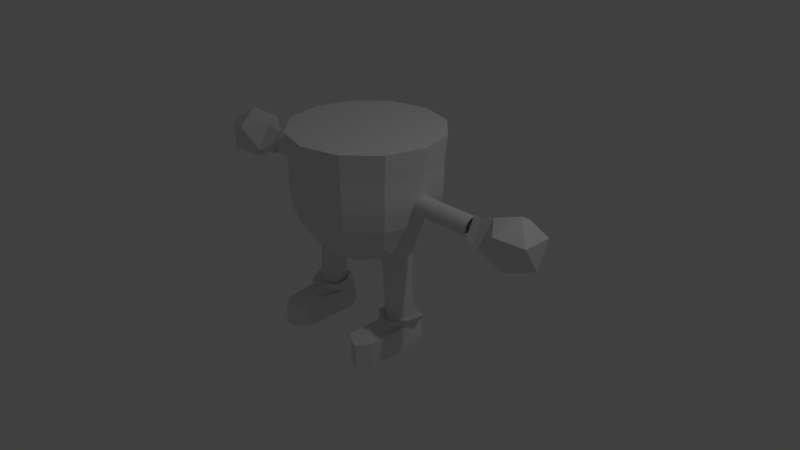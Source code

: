 # Source: Player_6.blend  (saved by Blender 2.79.0; exported with 4.5.12 LTS)
import bpy
from mathutils import Matrix  # noqa: F401  (used for matrix-valued properties, if any)

bpy.ops.wm.read_factory_settings(use_empty=True)
scene = bpy.context.scene
scene.name = 'Scene'

# ---- collections
col_collection_1 = bpy.data.collections.new('Collection 1'); scene.collection.children.link(col_collection_1)

# ---- materials (node trees are filled in below, after node groups)
mat_material_001 = bpy.data.materials.new('Material.001')
mat_material_001.alpha_threshold = 0.0
mat_material_001.use_transparent_shadow = False
mat_material_001.roughness = 0.5

# ---- material node trees

# ---- world
world_world = bpy.data.worlds.new('World'); scene.world = world_world
world_world.color = (0.05088, 0.05088, 0.05088)
world_world.use_sun_shadow = False
world_world.sun_shadow_jitter_overblur = 0.0
world_world.cycles.sampling_method = 'MANUAL'

# ---- cameras
cam_camera = bpy.data.cameras.new('Camera')
cam_camera.clip_end = 100.0
cam_camera.lens = 35.0
cam_camera.sensor_width = 32.0
cam_camera.sensor_height = 18.0
cam_camera.ortho_scale = 7.314
cam_camera.dof.focus_distance = 0.0
cam_camera.dof.aperture_fstop = 128.0

# ---- lights
light_lamp = bpy.data.lights.new('Lamp', 'POINT')
light_lamp.transmission_factor = 0.0
light_lamp.cutoff_distance = 30.0
light_lamp.energy = 100.0
light_lamp.shadow_buffer_clip_start = 1.001
light_lamp.shadow_soft_size = 0.1
light_lamp.shadow_maximum_resolution = 0.006
light_lamp.use_absolute_resolution = True

# ---- meshes
me_icosphere = bpy.data.meshes.new('Icosphere')
me_icosphere.from_pydata([(-2.312, 0.003611, 0.6672), (-2.056, -0.1921, 0.8967), (-2.438, -0.3042, 0.8517), (-2.66, 0.003611, 0.8211), (-2.438, 0.3114, 0.8517), (-2.056, 0.1993, 0.8967), (-2.285, -0.3042, 1.2), (-2.643, -0.1866, 1.15), (-2.643, 0.1938, 1.15), (-2.285, 0.3114, 1.2), (-2.038, 0.003611, 1.235), (-2.411, 0.003611, 1.384), (-1.885, 0.152, 0.9153), (-1.885, -0.1448, 0.9153), (-1.871, 0.003611, 1.172), (-1.776, 0.1586, 0.9059), (-1.776, -0.1514, 0.9059), (-1.762, 0.003611, 1.174), (-1.743, 0.1322, 1.01), (-0.9, 0.1268, 1.007), (-1.743, 0.1296, 0.9858), (-0.9001, 0.1243, 0.9833), (-1.743, 0.1224, 0.9625), (-0.9002, 0.1171, 0.96), (-1.743, 0.1109, 0.9411), (-0.9003, 0.1055, 0.9386), (-1.743, 0.0953, 0.9223), (-0.9005, 0.08999, 0.9199), (-1.743, 0.0764, 0.907), (-0.9006, 0.07108, 0.9045), (-1.744, 0.05487, 0.8956), (-0.9008, 0.04955, 0.8932), (-1.744, 0.03153, 0.8887), (-0.901, 0.02621, 0.8862), (-1.744, 0.007286, 0.8865), (-0.9011, 0.00197, 0.884), (-1.744, -0.01693, 0.889), (-0.9013, -0.02225, 0.8865), (-1.744, -0.04019, 0.8962), (-0.9014, -0.04551, 0.8937), (-1.744, -0.0616, 0.9078), (-0.9015, -0.06691, 0.9053), (-1.744, -0.08033, 0.9233), (-0.9016, -0.08565, 0.9208), (-1.744, -0.09568, 0.9422), (-0.9016, -0.101, 0.9397), (-1.744, -0.107, 0.9638), (-0.9016, -0.1124, 0.9613), (-1.744, -0.114, 0.9871), (-0.9016, -0.1193, 0.9846), (-1.744, -0.1162, 1.011), (-0.9015, -0.1215, 1.009), (-1.744, -0.1137, 1.036), (-0.9015, -0.119, 1.033), (-1.744, -0.1065, 1.059), (-0.9013, -0.1118, 1.056), (-1.744, -0.09492, 1.08), (-0.9012, -0.1002, 1.078), (-1.744, -0.07937, 1.099), (-0.9011, -0.08469, 1.096), (-1.744, -0.06047, 1.114), (-0.9009, -0.06579, 1.112), (-1.743, -0.03894, 1.126), (-0.9007, -0.04425, 1.123), (-1.743, -0.0156, 1.133), (-0.9006, -0.02091, 1.13), (-1.743, 0.008644, 1.135), (-0.9004, 0.003328, 1.132), (-1.743, 0.03286, 1.132), (-0.9002, 0.02754, 1.13), (-1.743, 0.05612, 1.125), (-0.9001, 0.0508, 1.123), (-1.743, 0.07753, 1.114), (-0.9, 0.07221, 1.111), (-1.743, 0.09626, 1.098), (-0.8999, 0.09095, 1.096), (-1.743, 0.1116, 1.079), (-0.8999, 0.1063, 1.077), (-1.743, 0.123, 1.058), (-0.8999, 0.1177, 1.055), (-1.743, 0.1299, 1.034), (-0.8999, 0.1246, 1.032), (-1.402, 0.1302, 1.009), (-1.402, 0.1277, 0.9847), (-1.402, 0.1205, 0.9614), (-1.403, 0.1089, 0.94), (-1.403, 0.0933, 0.9212), (-1.403, 0.07436, 0.9058), (-1.403, 0.05279, 0.8945), (-1.403, 0.02942, 0.8875), (-1.403, 0.005137, 0.8852), (-1.403, -0.01912, 0.8878), (-1.404, -0.04242, 0.895), (-1.404, -0.06386, 0.9066), (-1.404, -0.08262, 0.9222), (-1.404, -0.09799, 0.9411), (-1.404, -0.1094, 0.9627), (-1.404, -0.1163, 0.986), (-1.404, -0.1186, 1.01), (-1.404, -0.1161, 1.035), (-1.404, -0.1088, 1.058), (-1.403, -0.09724, 1.079), (-1.403, -0.08166, 1.098), (-1.403, -0.06273, 1.113), (-1.403, -0.04116, 1.125), (-1.403, -0.01778, 1.132), (-1.403, 0.006497, 1.134), (-1.402, 0.03075, 1.132), (-1.402, 0.05405, 1.124), (-1.402, 0.07549, 1.113), (-1.402, 0.09426, 1.097), (-1.402, 0.1096, 1.078), (-1.402, 0.121, 1.057), (-1.402, 0.128, 1.033), (-1.562, 0.1287, 0.9852), (-1.563, 0.1215, 0.9619), (-1.563, 0.1099, 0.9404), (-1.563, 0.09431, 0.9217), (-1.563, 0.07537, 0.9063), (-1.563, 0.0538, 0.8949), (-1.563, 0.03043, 0.888), (-1.564, 0.006148, 0.8857), (-1.564, -0.01811, 0.8882), (-1.564, -0.0414, 0.8955), (-1.564, -0.06285, 0.9071), (-1.564, -0.08161, 0.9226), (-1.564, -0.09698, 0.9416), (-1.564, -0.1084, 0.9631), (-1.564, -0.1153, 0.9865), (-1.564, -0.1176, 1.011), (-1.564, -0.115, 1.035), (-1.564, -0.1078, 1.058), (-1.564, -0.09623, 1.08), (-1.563, -0.08065, 1.099), (-1.563, -0.06172, 1.114), (-1.563, -0.04015, 1.125), (-1.563, -0.01677, 1.132), (-1.563, 0.007508, 1.135), (-1.563, 0.03176, 1.132), (-1.563, 0.05506, 1.125), (-1.562, 0.0765, 1.113), (-1.562, 0.09527, 1.098), (-1.562, 0.1106, 1.079), (-1.562, 0.122, 1.057), (-1.562, 0.129, 1.034), (-1.562, 0.1312, 1.009), (-0.9973, 0.007269, 1.739), (-0.8665, -0.4936, 1.742), (-0.5028, -0.8619, 1.743), (-0.4852, -0.8334, 1.001), (-0.4672, -0.8029, 0.7547), (-0.4195, -0.7216, 0.5149), (-0.3453, -0.5832, 0.3026), (-0.2406, -0.408, 0.1622), (-0.1269, -0.2222, 0.04937), (-0.8359, -0.4789, 0.9997), (-0.8045, -0.462, 0.7538), (-0.7242, -0.4078, 0.5081), (-0.617, -0.317, 0.2699), (-0.3949, -0.1764, 0.198), (-0.2146, -0.1179, 0.06151), (-0.96, 0.002963, 0.9975), (-0.9256, 0.001399, 0.7516), (-0.8372, 0.006213, 0.5072), (-0.7418, 0.06405, 0.2735), (-0.4818, 0.08572, 0.2009), (-0.2502, 0.005264, 0.06164), (-0.8298, 0.4833, 0.9944), (-0.7987, 0.4633, 0.7487), (-0.7168, 0.4136, 0.5096), (-0.5927, 0.3422, 0.2993), (-0.4156, 0.2463, 0.1599), (-0.216, 0.1171, 0.04778), (-0.4919, 0.8701, 1.733), (-0.4763, 0.8332, 0.9915), (-0.4586, 0.7998, 0.7459), (-0.4118, 0.7153, 0.5071), (-0.3369, 0.5819, 0.3022), (-0.2391, 0.4086, 0.1453), (-0.1246, 0.2072, 0.04702), (-0.8602, 0.5064, 1.736), (-0.963, 0.005165, 1.395), (-0.4863, -0.8349, 1.398), (-0.8384, -0.4789, 1.398), (-0.4773, 0.8391, 1.389), (-0.8323, 0.4876, 1.392), (-0.4868, -0.836, 1.186), (-0.8372, -0.48, 1.185), (-0.8311, 0.4864, 1.18), (-0.4779, 0.838, 1.177), (-0.9583, 0.00397, 1.183), (-0.6474, -0.2656, -0.02373), (-0.4414, -0.1492, -0.03487), (-0.7576, 0.03563, -0.0183), (-0.5234, 0.07672, -0.03083), (-0.6603, -0.2661, -0.2453), (-0.4543, -0.1498, -0.2564), (-0.7705, 0.03507, -0.2399), (-0.5363, 0.07616, -0.2524), (-0.6791, -0.2582, -0.5626), (-0.4777, -0.1498, -0.5733), (-0.7832, 0.02924, -0.5575), (-0.5567, 0.07076, -0.5694), (-0.5242, -0.2417, 0.2239), (-0.6341, 0.09192, 0.2293), (-0.7204, -0.12, 0.2334), (-0.4507, -0.03003, 0.2199), (-0.5384, -0.2449, -0.02964), (-0.6483, 0.0938, -0.02423), (-0.741, -0.1206, -0.02016), (-0.435, -0.03065, -0.0337), (-0.5154, 0.07706, 0.1054), (-0.7497, 0.03597, 0.1179), (-0.4334, -0.1489, 0.1013), (-0.6394, -0.2652, 0.1125), (-0.5507, -0.2456, -0.2512), (-0.6606, 0.09317, -0.2458), (-0.7569, -0.1211, -0.2417), (-0.4509, -0.03119, -0.2553), (-0.4477, -0.1495, -0.1433), (-0.5297, 0.07644, -0.1393), (-0.764, 0.03536, -0.1268), (-0.6537, -0.2659, -0.1322), (-0.5763, -0.2243, -0.5755), (-0.6724, 0.07011, -0.5708), (-0.7594, -0.1163, -0.5672), (-0.4945, -0.03764, -0.579), (-0.7804, 0.03465, -0.4087), (-0.6701, -0.2666, -0.4141), (-0.4642, -0.1502, -0.4252), (-0.5462, 0.07573, -0.4212), (-0.67, 0.09269, -0.4146), (-0.4629, -0.0316, -0.4241), (-0.5602, -0.246, -0.42), (-0.5745, -0.3351, -0.548), (-0.5444, -0.2452, -0.1381), (-0.7488, -0.1209, -0.1286), (-0.6543, 0.09349, -0.1327), (-0.7689, -0.1216, -0.4105), (-0.7313, -0.1203, 0.116), (-0.5308, -0.2445, 0.1066), (-0.4325, -0.03032, 0.1025), (-0.4428, -0.03091, -0.1422), (-0.6407, 0.09418, 0.112), (-0.8715, 0.1606, 1.007), (-0.8717, 0.1574, 0.9765), (-0.8718, 0.1482, 0.9469), (-0.872, 0.1335, 0.9197), (-0.8722, 0.1137, 0.8959), (-0.8724, 0.08966, 0.8764), (-0.8726, 0.06228, 0.8619), (-0.8728, 0.03261, 0.8531), (-0.873, 0.001786, 0.8503), (-0.8732, -0.029, 0.8535), (-0.8733, -0.05858, 0.8626), (-0.8735, -0.0858, 0.8774), (-0.8736, -0.1096, 0.8971), (-0.8736, -0.1291, 0.9212), (-0.8736, -0.1436, 0.9485), (-0.8736, -0.1524, 0.9782), (-0.8735, -0.1553, 1.009), (-0.8734, -0.1521, 1.04), (-0.8733, -0.1429, 1.069), (-0.8731, -0.1282, 1.097), (-0.8729, -0.1084, 1.12), (-0.8727, -0.08436, 1.14), (-0.8725, -0.05698, 1.154), (-0.8723, -0.02731, 1.163), (-0.8721, 0.003512, 1.166), (-0.8719, 0.0343, 1.163), (-0.8717, 0.06387, 1.154), (-0.8716, 0.09109, 1.139), (-0.8715, 0.1149, 1.119), (-0.8714, 0.1344, 1.095), (-0.8714, 0.1489, 1.068), (-0.8715, 0.1577, 1.038), (-0.5777, -0.2242, -0.6083), (-0.4791, -0.1497, -0.6061), (-0.6738, 0.07021, -0.6036), (-0.5581, 0.07086, -0.6022), (-0.7608, -0.1163, -0.6), (-0.6804, -0.2581, -0.5955), (-0.4958, -0.03754, -0.6119), (-0.7845, 0.02934, -0.5903), (-0.5573, -0.2869, -0.6505), (-0.4122, -0.2123, -0.5477), (-0.7329, 0.1497, -0.5474), (-0.5423, 0.1508, -0.5472), (-0.8761, -0.1573, -0.5469), (-0.7437, -0.3909, -0.5463), (-0.4398, -0.02769, -0.5485), (-0.9152, 0.08244, -0.5455), (-0.4168, -0.1806, -0.6502), (-0.6943, 0.1328, -0.6499), (-0.5294, 0.1338, -0.6497), (-0.8183, -0.133, -0.6495), (-0.7037, -0.3307, -0.6402), (-0.4406, -0.02076, -0.6509), (-0.8522, 0.07457, -0.6483), (-0.5453, -0.4801, -0.6762), (-0.4324, -0.06696, -0.6854), (-0.6819, 0.2122, -0.6483), (-0.5807, 0.2044, -0.6848), (-0.6927, -0.3559, -0.7195), (-0.6206, -0.4408, -0.6936), (-0.4538, 0.0767, -0.686), (-0.7766, 0.1685, -0.6839), (-0.5587, -0.8044, -0.6857), (-0.8248, 0.1625, -0.9937), (-0.683, 0.2148, -0.9952), (-0.5347, 0.2157, -0.995), (-0.5598, -0.1624, -0.9957), (-0.4335, -0.06689, -0.9955), (-0.7944, -0.02407, -0.9948), (-0.6914, -0.2058, -0.9943), (-0.4549, 0.07678, -0.9961), (-0.6268, 0.02611, -0.9979), (-0.6914, -0.8476, -0.9943), (-0.5598, -0.8043, -0.9957), (-0.4324, -0.7088, -0.6854), (-0.7933, -0.666, -0.6848), (-0.6903, -0.8477, -0.6843), (-0.8238, -0.4795, -0.6837), (-0.7944, -0.6659, -0.9948), (-0.8248, -0.4794, -0.9937), (-0.4335, -0.7087, -0.9955), (-0.552, -0.6423, -0.6809), (-0.6914, -0.5267, -0.9943), (-0.5598, -0.4834, -0.9957), (-0.4324, -0.3879, -0.6854), (-0.6555, -0.6442, -0.6889), (-0.7944, -0.345, -0.9948), (-0.8248, -0.1585, -0.9937), (-0.743, -0.5109, -0.7021), (-0.8238, -0.1585, -0.6837), (-0.4335, -0.3878, -0.9955), (-0.8245, 0.1624, -0.8941), (-0.6826, 0.2729, -0.8956), (-0.5343, 0.2156, -0.8954), (-0.4331, -0.06691, -0.8958), (-0.4546, 0.07675, -0.8965), (-0.794, -0.6659, -0.8952), (-0.8245, -0.4794, -0.8941), (-0.6911, -0.8477, -0.8947), (-0.5594, -0.8043, -0.8961), (-0.4331, -0.7088, -0.8958), (-0.4331, -0.3878, -0.8958), (-0.8245, -0.1585, -0.8941), (2.312, 0.003611, 0.6672), (2.056, -0.1921, 0.8967), (2.438, -0.3042, 0.8517), (2.66, 0.003611, 0.8211), (2.438, 0.3114, 0.8517), (2.056, 0.1993, 0.8967), (2.285, -0.3042, 1.2), (2.643, -0.1866, 1.15), (2.643, 0.1938, 1.15), (2.285, 0.3114, 1.2), (2.038, 0.003611, 1.235), (2.411, 0.003611, 1.384), (1.885, 0.152, 0.9153), (1.885, -0.1448, 0.9153), (1.871, 0.003611, 1.172), (1.776, 0.1586, 0.9059), (1.776, -0.1514, 0.9059), (1.762, 0.003611, 1.174), (1.743, 0.1322, 1.01), (0.9, 0.1268, 1.007), (1.743, 0.1296, 0.9858), (0.9001, 0.1243, 0.9833), (1.743, 0.1224, 0.9625), (0.9002, 0.1171, 0.96), (1.743, 0.1109, 0.9411), (0.9003, 0.1055, 0.9386), (1.743, 0.0953, 0.9223), (0.9005, 0.08999, 0.9199), (1.743, 0.0764, 0.907), (0.9006, 0.07108, 0.9045), (1.744, 0.05487, 0.8956), (0.9008, 0.04955, 0.8932), (1.744, 0.03153, 0.8887), (0.901, 0.02621, 0.8862), (1.744, 0.007286, 0.8865), (0.9011, 0.00197, 0.884), (1.744, -0.01693, 0.889), (0.9013, -0.02225, 0.8865), (1.744, -0.04019, 0.8962), (0.9014, -0.04551, 0.8937), (1.744, -0.0616, 0.9078), (0.9015, -0.06691, 0.9053), (1.744, -0.08033, 0.9233), (0.9016, -0.08565, 0.9208), (1.744, -0.09568, 0.9422), (0.9016, -0.101, 0.9397), (1.744, -0.107, 0.9638), (0.9016, -0.1124, 0.9613), (1.744, -0.114, 0.9871), (0.9016, -0.1193, 0.9846), (1.744, -0.1162, 1.011), (0.9015, -0.1215, 1.009), (1.744, -0.1137, 1.036), (0.9015, -0.119, 1.033), (1.744, -0.1065, 1.059), (0.9013, -0.1118, 1.056), (1.744, -0.09492, 1.08), (0.9012, -0.1002, 1.078), (1.744, -0.07937, 1.099), (0.9011, -0.08469, 1.096), (1.744, -0.06047, 1.114), (0.9009, -0.06579, 1.112), (1.743, -0.03894, 1.126), (0.9007, -0.04425, 1.123), (1.743, -0.0156, 1.133), (0.9006, -0.02091, 1.13), (1.743, 0.008644, 1.135), (0.9004, 0.003328, 1.132), (1.743, 0.03286, 1.132), (0.9002, 0.02754, 1.13), (1.743, 0.05612, 1.125), (0.9001, 0.0508, 1.123), (1.743, 0.07753, 1.114), (0.9, 0.07221, 1.111), (1.743, 0.09626, 1.098), (0.8999, 0.09095, 1.096), (1.743, 0.1116, 1.079), (0.8999, 0.1063, 1.077), (1.743, 0.123, 1.058), (0.8999, 0.1177, 1.055), (1.743, 0.1299, 1.034), (0.8999, 0.1246, 1.032), (1.402, 0.1302, 1.009), (1.402, 0.1277, 0.9847), (1.402, 0.1205, 0.9614), (1.403, 0.1089, 0.94), (1.403, 0.0933, 0.9212), (1.403, 0.07436, 0.9058), (1.403, 0.05279, 0.8945), (1.403, 0.02942, 0.8875), (1.403, 0.005137, 0.8852), (1.403, -0.01912, 0.8878), (1.404, -0.04242, 0.895), (1.404, -0.06386, 0.9066), (1.404, -0.08262, 0.9222), (1.404, -0.09799, 0.9411), (1.404, -0.1094, 0.9627), (1.404, -0.1163, 0.986), (1.404, -0.1186, 1.01), (1.404, -0.1161, 1.035), (1.404, -0.1088, 1.058), (1.403, -0.09724, 1.079), (1.403, -0.08166, 1.098), (1.403, -0.06273, 1.113), (1.403, -0.04116, 1.125), (1.403, -0.01778, 1.132), (1.403, 0.006497, 1.134), (1.402, 0.03075, 1.132), (1.402, 0.05405, 1.124), (1.402, 0.07549, 1.113), (1.402, 0.09426, 1.097), (1.402, 0.1096, 1.078), (1.402, 0.121, 1.057), (1.402, 0.128, 1.033), (1.562, 0.1287, 0.9852), (1.563, 0.1215, 0.9619), (1.563, 0.1099, 0.9404), (1.563, 0.09431, 0.9217), (1.563, 0.07537, 0.9063), (1.563, 0.0538, 0.8949), (1.563, 0.03043, 0.888), (1.564, 0.006148, 0.8857), (1.564, -0.01811, 0.8882), (1.564, -0.0414, 0.8955), (1.564, -0.06285, 0.9071), (1.564, -0.08161, 0.9226), (1.564, -0.09698, 0.9416), (1.564, -0.1084, 0.9631), (1.564, -0.1153, 0.9865), (1.564, -0.1176, 1.011), (1.564, -0.115, 1.035), (1.564, -0.1078, 1.058), (1.564, -0.09623, 1.08), (1.563, -0.08065, 1.099), (1.563, -0.06172, 1.114), (1.563, -0.04015, 1.125), (1.563, -0.01677, 1.132), (1.563, 0.007508, 1.135), (1.563, 0.03176, 1.132), (1.563, 0.05506, 1.125), (1.562, 0.0765, 1.113), (1.562, 0.09527, 1.098), (1.562, 0.1106, 1.079), (1.562, 0.122, 1.057), (1.562, 0.129, 1.034), (1.562, 0.1312, 1.009), (0.9973, 0.007269, 1.739), (0.8665, -0.4936, 1.742), (0.0, 0.9694, 0.9859), (0.0, 0.9294, 0.7448), (0.0, 0.8315, 0.5068), (0.0, 0.6768, 0.3029), (0.0, 0.4757, 0.1468), (0.0, 0.242, 0.04926), (0.0, -0.007974, 0.02277), (0.5028, -0.8619, 1.743), (0.0, -0.999, 1.742), (0.0, -0.9745, 0.9966), (0.0, -0.9373, 0.755), (0.0, -0.8421, 0.516), (0.0, -0.6897, 0.3104), (0.0, -0.4906, 0.1521), (0.0, -0.2582, 0.05201), (0.4852, -0.8334, 1.001), (0.4672, -0.8029, 0.7547), (0.4195, -0.7216, 0.5149), (0.3453, -0.5832, 0.3026), (0.2406, -0.408, 0.1622), (0.1269, -0.2222, 0.04937), (0.8359, -0.4789, 0.9997), (0.8045, -0.462, 0.7538), (0.7242, -0.4078, 0.5081), (0.617, -0.317, 0.2699), (0.3949, -0.1764, 0.198), (0.2146, -0.1179, 0.06151), (0.96, 0.002963, 0.9975), (0.9256, 0.001399, 0.7516), (0.8372, 0.006213, 0.5072), (0.7418, 0.06405, 0.2735), (0.4818, 0.08572, 0.2009), (0.2502, 0.005264, 0.06164), (0.8298, 0.4833, 0.9944), (0.7987, 0.4633, 0.7487), (0.7168, 0.4136, 0.5096), (0.5927, 0.3422, 0.2993), (0.4156, 0.2463, 0.1599), (0.216, 0.1171, 0.04778), (0.4919, 0.8701, 1.733), (0.4763, 0.8332, 0.9915), (0.4586, 0.7998, 0.7459), (0.4118, 0.7153, 0.5071), (0.3369, 0.5819, 0.3022), (0.2391, 0.4086, 0.1453), (0.1246, 0.2072, 0.04702), (0.8602, 0.5064, 1.736), (0.0, 1.001, 1.731), (0.963, 0.005165, 1.395), (0.4863, -0.8349, 1.398), (0.0, -0.978, 1.405), (0.8384, -0.4789, 1.398), (0.0, 0.9773, 1.395), (0.4773, 0.8391, 1.389), (0.8323, 0.4876, 1.392), (0.4868, -0.836, 1.186), (0.8372, -0.48, 1.185), (0.0, 0.9761, 1.176), (0.8311, 0.4864, 1.18), (0.0, -0.9792, 1.187), (0.4779, 0.838, 1.177), (0.9583, 0.00397, 1.183), (0.6474, -0.2656, -0.02373), (0.4414, -0.1492, -0.03487), (0.7576, 0.03563, -0.0183), (0.5234, 0.07672, -0.03083), (0.6603, -0.2661, -0.2453), (0.4543, -0.1498, -0.2564), (0.7705, 0.03507, -0.2399), (0.5363, 0.07616, -0.2524), (0.6791, -0.2582, -0.5626), (0.4777, -0.1498, -0.5733), (0.7832, 0.02924, -0.5575), (0.5567, 0.07076, -0.5694), (0.5242, -0.2417, 0.2239), (0.6341, 0.09192, 0.2293), (0.7204, -0.12, 0.2334), (0.4507, -0.03003, 0.2199), (0.5384, -0.2449, -0.02964), (0.6483, 0.0938, -0.02423), (0.741, -0.1206, -0.02016), (0.435, -0.03065, -0.0337), (0.5154, 0.07706, 0.1054), (0.7497, 0.03597, 0.1179), (0.4334, -0.1489, 0.1013), (0.6394, -0.2652, 0.1125), (0.5507, -0.2456, -0.2512), (0.6606, 0.09317, -0.2458), (0.7569, -0.1211, -0.2417), (0.4509, -0.03119, -0.2553), (0.4477, -0.1495, -0.1433), (0.5297, 0.07644, -0.1393), (0.764, 0.03536, -0.1268), (0.6537, -0.2659, -0.1322), (0.5763, -0.2243, -0.5755), (0.6724, 0.07011, -0.5708), (0.7594, -0.1163, -0.5672), (0.4945, -0.03764, -0.579), (0.7804, 0.03465, -0.4087), (0.6701, -0.2666, -0.4141), (0.4642, -0.1502, -0.4252), (0.5462, 0.07573, -0.4212), (0.67, 0.09269, -0.4146), (0.4629, -0.0316, -0.4241), (0.5602, -0.246, -0.42), (0.5745, -0.3351, -0.548), (0.5444, -0.2452, -0.1381), (0.7488, -0.1209, -0.1286), (0.6543, 0.09349, -0.1327), (0.7689, -0.1216, -0.4105), (0.7313, -0.1203, 0.116), (0.5308, -0.2445, 0.1066), (0.4325, -0.03032, 0.1025), (0.4428, -0.03091, -0.1422), (0.6407, 0.09418, 0.112), (0.8715, 0.1606, 1.007), (0.8717, 0.1574, 0.9765), (0.8718, 0.1482, 0.9469), (0.872, 0.1335, 0.9197), (0.8722, 0.1137, 0.8959), (0.8724, 0.08966, 0.8764), (0.8726, 0.06228, 0.8619), (0.8728, 0.03261, 0.8531), (0.873, 0.001786, 0.8503), (0.8732, -0.029, 0.8535), (0.8733, -0.05858, 0.8626), (0.8735, -0.0858, 0.8774), (0.8736, -0.1096, 0.8971), (0.8736, -0.1291, 0.9212), (0.8736, -0.1436, 0.9485), (0.8736, -0.1524, 0.9782), (0.8735, -0.1553, 1.009), (0.8734, -0.1521, 1.04), (0.8733, -0.1429, 1.069), (0.8731, -0.1282, 1.097), (0.8729, -0.1084, 1.12), (0.8727, -0.08436, 1.14), (0.8725, -0.05698, 1.154), (0.8723, -0.02731, 1.163), (0.8721, 0.003512, 1.166), (0.8719, 0.0343, 1.163), (0.8717, 0.06387, 1.154), (0.8716, 0.09109, 1.139), (0.8715, 0.1149, 1.119), (0.8714, 0.1344, 1.095), (0.8714, 0.1489, 1.068), (0.8715, 0.1577, 1.038), (0.5777, -0.2242, -0.6083), (0.4791, -0.1497, -0.6061), (0.6738, 0.07021, -0.6036), (0.5581, 0.07086, -0.6022), (0.7608, -0.1163, -0.6), (0.6804, -0.2581, -0.5955), (0.4958, -0.03754, -0.6119), (0.7845, 0.02934, -0.5903), (0.5573, -0.2869, -0.6505), (0.4122, -0.2123, -0.5477), (0.7329, 0.1497, -0.5474), (0.5423, 0.1508, -0.5472), (0.8761, -0.1573, -0.5469), (0.7437, -0.3909, -0.5463), (0.4398, -0.02769, -0.5485), (0.9152, 0.08244, -0.5455), (0.4168, -0.1806, -0.6502), (0.6943, 0.1328, -0.6499), (0.5294, 0.1338, -0.6497), (0.8183, -0.133, -0.6495), (0.7037, -0.3307, -0.6402), (0.4406, -0.02076, -0.6509), (0.8522, 0.07457, -0.6483), (0.5453, -0.4801, -0.6762), (0.4324, -0.06696, -0.6854), (0.6819, 0.2122, -0.6483), (0.5807, 0.2044, -0.6848), (0.6927, -0.3559, -0.7195), (0.6206, -0.4408, -0.6936), (0.4538, 0.0767, -0.686), (0.7766, 0.1685, -0.6839), (0.5587, -0.8044, -0.6857), (0.8248, 0.1625, -0.9937), (0.683, 0.2148, -0.9952), (0.5347, 0.2157, -0.995), (0.5598, -0.1624, -0.9957), (0.4335, -0.06689, -0.9955), (0.7944, -0.02407, -0.9948), (0.6914, -0.2058, -0.9943), (0.4549, 0.07678, -0.9961), (0.6268, 0.02611, -0.9979), (0.6914, -0.8476, -0.9943), (0.5598, -0.8043, -0.9957), (0.4324, -0.7088, -0.6854), (0.7933, -0.666, -0.6848), (0.6903, -0.8477, -0.6843), (0.8238, -0.4795, -0.6837), (0.7944, -0.6659, -0.9948), (0.8248, -0.4794, -0.9937), (0.4335, -0.7087, -0.9955), (0.552, -0.6423, -0.6809), (0.6914, -0.5267, -0.9943), (0.5598, -0.4834, -0.9957), (0.4324, -0.3879, -0.6854), (0.6555, -0.6442, -0.6889), (0.7944, -0.345, -0.9948), (0.8248, -0.1585, -0.9937), (0.743, -0.5109, -0.7021), (0.8238, -0.1585, -0.6837), (0.4335, -0.3878, -0.9955), (0.8245, 0.1624, -0.8941), (0.6826, 0.2729, -0.8956), (0.5343, 0.2156, -0.8954), (0.4331, -0.06691, -0.8958), (0.4546, 0.07675, -0.8965), (0.794, -0.6659, -0.8952), (0.8245, -0.4794, -0.8941), (0.6911, -0.8477, -0.8947), (0.5594, -0.8043, -0.8961), (0.4331, -0.7088, -0.8958), (0.4331, -0.3878, -0.8958), (0.8245, -0.1585, -0.8941)], [], [(0, 1, 2), (1, 0, 5), (0, 2, 3), (0, 3, 4), (0, 4, 5), (5, 10, 14, 12), (2, 1, 6), (3, 2, 7), (4, 3, 8), (5, 4, 9), (1, 10, 6), (2, 6, 7), (3, 7, 8), (4, 8, 9), (5, 9, 10), (6, 10, 11), (7, 6, 11), (8, 7, 11), (9, 8, 11), (10, 9, 11), (12, 14, 17, 15), (10, 1, 13, 14), (1, 5, 12, 13), (16, 15, 17), (14, 13, 16, 17), (13, 12, 15, 16), (82, 19, 21, 83), (83, 21, 23, 84), (84, 23, 25, 85), (85, 25, 27, 86), (86, 27, 29, 87), (87, 29, 31, 88), (88, 31, 33, 89), (89, 33, 35, 90), (90, 35, 37, 91), (91, 37, 39, 92), (92, 39, 41, 93), (93, 41, 43, 94), (94, 43, 45, 95), (95, 45, 47, 96), (96, 47, 49, 97), (97, 49, 51, 98), (98, 51, 53, 99), (99, 53, 55, 100), (100, 55, 57, 101), (101, 57, 59, 102), (102, 59, 61, 103), (103, 61, 63, 104), (104, 63, 65, 105), (105, 65, 67, 106), (106, 67, 69, 107), (107, 69, 71, 108), (108, 71, 73, 109), (109, 73, 75, 110), (110, 75, 77, 111), (111, 77, 79, 112), (112, 79, 81, 113), (113, 81, 19, 82), (144, 113, 82, 145), (143, 112, 113, 144), (142, 111, 112, 143), (141, 110, 111, 142), (140, 109, 110, 141), (139, 108, 109, 140), (138, 107, 108, 139), (137, 106, 107, 138), (136, 105, 106, 137), (135, 104, 105, 136), (134, 103, 104, 135), (133, 102, 103, 134), (132, 101, 102, 133), (131, 100, 101, 132), (130, 99, 100, 131), (129, 98, 99, 130), (128, 97, 98, 129), (127, 96, 97, 128), (126, 95, 96, 127), (125, 94, 95, 126), (124, 93, 94, 125), (123, 92, 93, 124), (122, 91, 92, 123), (121, 90, 91, 122), (120, 89, 90, 121), (119, 88, 89, 120), (118, 87, 88, 119), (117, 86, 87, 118), (116, 85, 86, 117), (115, 84, 85, 116), (114, 83, 84, 115), (145, 82, 83, 114), (18, 145, 114, 20), (20, 114, 115, 22), (22, 115, 116, 24), (24, 116, 117, 26), (26, 117, 118, 28), (28, 118, 119, 30), (30, 119, 120, 32), (32, 120, 121, 34), (34, 121, 122, 36), (36, 122, 123, 38), (38, 123, 124, 40), (40, 124, 125, 42), (42, 125, 126, 44), (44, 126, 127, 46), (46, 127, 128, 48), (48, 128, 129, 50), (50, 129, 130, 52), (52, 130, 131, 54), (54, 131, 132, 56), (56, 132, 133, 58), (58, 133, 134, 60), (60, 134, 135, 62), (62, 135, 136, 64), (64, 136, 137, 66), (66, 137, 138, 68), (68, 138, 139, 70), (70, 139, 140, 72), (72, 140, 141, 74), (74, 141, 142, 76), (76, 142, 143, 78), (78, 143, 144, 80), (80, 144, 145, 18), (510, 509, 153, 154), (507, 506, 150, 151), (502, 510, 154), (508, 507, 151, 152), (509, 508, 152, 153), (506, 505, 149, 150), (153, 152, 158, 203, 159), (150, 149, 155, 156), (154, 153, 159, 160), (183, 182, 148, 147), (151, 150, 156, 157), (502, 154, 160), (152, 151, 157, 158), (502, 160, 166), (158, 157, 163, 164, 205), (243, 211, 194, 208), (156, 155, 161, 162), (160, 159, 206, 165, 166), (182, 546, 504, 148), (157, 156, 162, 163), (162, 161, 167, 168), (166, 165, 171, 172), (504, 543, 173, 180, 146, 147, 148), (163, 162, 168, 169), (502, 166, 172), (164, 163, 169, 170), (165, 204, 164, 170, 171), (171, 170, 177, 178), (168, 167, 174, 175), (172, 171, 178, 179), (548, 184, 173, 543), (169, 168, 175, 176), (502, 172, 179), (170, 169, 176, 177), (176, 175, 497, 498), (181, 183, 147, 146), (502, 179, 501), (177, 176, 498, 499), (184, 185, 180, 173), (178, 177, 499, 500), (175, 174, 496, 497), (179, 178, 500, 501), (185, 181, 146, 180), (161, 155, 187, 190), (189, 188, 185, 184), (167, 161, 190, 188), (553, 189, 184, 548), (186, 555, 546, 182), (187, 186, 182, 183), (155, 149, 186, 187), (149, 505, 555, 186), (496, 174, 189, 553), (174, 167, 188, 189), (188, 190, 181, 185), (190, 187, 183, 181), (242, 219, 196, 218), (241, 213, 192, 210), (240, 214, 191, 207), (239, 212, 193, 209), (238, 227, 201, 225), (237, 220, 198, 216), (236, 221, 197, 217), (235, 222, 195, 215), (224, 202, 279, 278), (233, 228, 199, 223), (232, 229, 200, 226), (231, 230, 202, 224), (227, 231, 224, 201), (197, 216, 231, 227), (216, 198, 230, 231), (230, 232, 226, 202), (198, 218, 232, 230), (218, 196, 229, 232), (229, 233, 223, 200), (196, 215, 233, 229), (215, 195, 228, 233), (226, 200, 277, 282), (201, 224, 278, 283), (202, 226, 282, 279), (219, 235, 215, 196), (192, 207, 235, 219), (207, 191, 222, 235), (222, 236, 217, 195), (191, 209, 236, 222), (209, 193, 221, 236), (221, 237, 216, 197), (193, 208, 237, 221), (208, 194, 220, 237), (228, 238, 225, 199), (195, 217, 238, 228), (217, 197, 227, 238), (214, 239, 209, 191), (158, 205, 239, 214), (205, 164, 212, 239), (213, 240, 207, 192), (159, 203, 240, 213), (203, 158, 214, 240), (211, 241, 210, 194), (165, 206, 241, 211), (206, 159, 213, 241), (220, 242, 218, 198), (194, 210, 242, 220), (210, 192, 219, 242), (212, 243, 208, 193), (164, 204, 243, 212), (204, 165, 211, 243), (27, 25, 247, 248), (45, 43, 256, 257), (63, 61, 265, 266), (81, 79, 274, 275), (37, 35, 252, 253), (55, 53, 261, 262), (73, 71, 270, 271), (29, 27, 248, 249), (47, 45, 257, 258), (65, 63, 266, 267), (21, 19, 244, 245), (19, 81, 275, 244), (39, 37, 253, 254), (57, 55, 262, 263), (75, 73, 271, 272), (31, 29, 249, 250), (49, 47, 258, 259), (67, 65, 267, 268), (23, 21, 245, 246), (41, 39, 254, 255), (59, 57, 263, 264), (77, 75, 272, 273), (33, 31, 250, 251), (51, 49, 259, 260), (69, 67, 268, 269), (25, 23, 246, 247), (43, 41, 255, 256), (61, 59, 264, 265), (79, 77, 273, 274), (35, 33, 251, 252), (53, 51, 260, 261), (71, 69, 269, 270), (282, 277, 285, 290), (283, 278, 286, 291), (279, 282, 290, 287), (277, 276, 234, 285), (225, 201, 283, 280), (223, 199, 281, 276), (199, 225, 280, 281), (200, 223, 276, 277), (285, 234, 284, 292), (289, 288, 295, 296), (234, 289, 296, 284), (288, 291, 298, 295), (278, 279, 287, 286), (280, 283, 291, 288), (276, 281, 289, 234), (281, 280, 288, 289), (287, 290, 297, 294), (291, 286, 293, 298), (290, 285, 292, 297), (286, 287, 294, 293), (298, 293, 301, 306), (293, 294, 302, 301), (294, 297, 305, 302), (297, 292, 300, 305), (331, 327, 317, 323), (326, 330, 321, 307), (329, 326, 307, 319), (337, 338, 310, 309), (316, 313, 308, 309), (315, 316, 309, 310), (312, 311, 316, 315), (311, 314, 313, 316), (327, 328, 318, 317), (338, 340, 315, 310), (336, 337, 309, 308), (340, 339, 312, 315), (343, 341, 323, 317), (344, 343, 317, 318), (341, 342, 324, 323), (345, 344, 318, 325), (332, 331, 323, 324), (330, 333, 320, 321), (347, 332, 324, 342), (328, 335, 325, 318), (346, 329, 319, 345), (300, 292, 299), (292, 284, 299), (299, 284, 304), (284, 296, 304), (303, 322, 333), (304, 296, 303), (296, 295, 303), (303, 295, 322), (298, 306, 295), (306, 334, 322, 295), (339, 300, 329, 346), (311, 312, 335, 328), (336, 308, 332, 347), (304, 303, 333, 330), (308, 313, 331, 332), (314, 311, 328, 327), (300, 299, 326, 329), (299, 304, 330, 326), (313, 314, 327, 331), (320, 333, 322), (306, 336, 347, 334), (312, 339, 346, 335), (335, 346, 345, 325), (334, 347, 342, 322), (319, 307, 344, 345), (320, 322, 342, 341), (307, 321, 343, 344), (321, 320, 341, 343), (305, 300, 339, 340), (306, 301, 337, 336), (302, 305, 340, 338), (301, 302, 338, 337), (348, 350, 349), (349, 353, 348), (348, 351, 350), (348, 352, 351), (348, 353, 352), (353, 360, 362, 358), (350, 354, 349), (351, 355, 350), (352, 356, 351), (353, 357, 352), (349, 354, 358), (350, 355, 354), (351, 356, 355), (352, 357, 356), (353, 358, 357), (354, 359, 358), (355, 359, 354), (356, 359, 355), (357, 359, 356), (358, 359, 357), (360, 363, 365, 362), (358, 362, 361, 349), (349, 361, 360, 353), (364, 365, 363), (362, 365, 364, 361), (361, 364, 363, 360), (430, 431, 369, 367), (431, 432, 371, 369), (432, 433, 373, 371), (433, 434, 375, 373), (434, 435, 377, 375), (435, 436, 379, 377), (436, 437, 381, 379), (437, 438, 383, 381), (438, 439, 385, 383), (439, 440, 387, 385), (440, 441, 389, 387), (441, 442, 391, 389), (442, 443, 393, 391), (443, 444, 395, 393), (444, 445, 397, 395), (445, 446, 399, 397), (446, 447, 401, 399), (447, 448, 403, 401), (448, 449, 405, 403), (449, 450, 407, 405), (450, 451, 409, 407), (451, 452, 411, 409), (452, 453, 413, 411), (453, 454, 415, 413), (454, 455, 417, 415), (455, 456, 419, 417), (456, 457, 421, 419), (457, 458, 423, 421), (458, 459, 425, 423), (459, 460, 427, 425), (460, 461, 429, 427), (461, 430, 367, 429), (492, 493, 430, 461), (491, 492, 461, 460), (490, 491, 460, 459), (489, 490, 459, 458), (488, 489, 458, 457), (487, 488, 457, 456), (486, 487, 456, 455), (485, 486, 455, 454), (484, 485, 454, 453), (483, 484, 453, 452), (482, 483, 452, 451), (481, 482, 451, 450), (480, 481, 450, 449), (479, 480, 449, 448), (478, 479, 448, 447), (477, 478, 447, 446), (476, 477, 446, 445), (475, 476, 445, 444), (474, 475, 444, 443), (473, 474, 443, 442), (472, 473, 442, 441), (471, 472, 441, 440), (470, 471, 440, 439), (469, 470, 439, 438), (468, 469, 438, 437), (467, 468, 437, 436), (466, 467, 436, 435), (465, 466, 435, 434), (464, 465, 434, 433), (463, 464, 433, 432), (462, 463, 432, 431), (493, 462, 431, 430), (366, 368, 462, 493), (368, 370, 463, 462), (370, 372, 464, 463), (372, 374, 465, 464), (374, 376, 466, 465), (376, 378, 467, 466), (378, 380, 468, 467), (380, 382, 469, 468), (382, 384, 470, 469), (384, 386, 471, 470), (386, 388, 472, 471), (388, 390, 473, 472), (390, 392, 474, 473), (392, 394, 475, 474), (394, 396, 476, 475), (396, 398, 477, 476), (398, 400, 478, 477), (400, 402, 479, 478), (402, 404, 480, 479), (404, 406, 481, 480), (406, 408, 482, 481), (408, 410, 483, 482), (410, 412, 484, 483), (412, 414, 485, 484), (414, 416, 486, 485), (416, 418, 487, 486), (418, 420, 488, 487), (420, 422, 489, 488), (422, 424, 490, 489), (424, 426, 491, 490), (426, 428, 492, 491), (428, 366, 493, 492), (510, 516, 515, 509), (507, 513, 512, 506), (502, 516, 510), (508, 514, 513, 507), (509, 515, 514, 508), (506, 512, 511, 505), (515, 521, 570, 520, 514), (512, 518, 517, 511), (516, 522, 521, 515), (547, 495, 503, 545), (513, 519, 518, 512), (502, 522, 516), (514, 520, 519, 513), (502, 528, 522), (520, 572, 526, 525, 519), (610, 575, 561, 578), (518, 524, 523, 517), (522, 528, 527, 573, 521), (545, 503, 504, 546), (519, 525, 524, 518), (524, 530, 529, 523), (528, 534, 533, 527), (504, 503, 495, 494, 542, 535, 543), (525, 531, 530, 524), (502, 534, 528), (526, 532, 531, 525), (527, 533, 532, 526, 571), (533, 540, 539, 532), (530, 537, 536, 529), (534, 541, 540, 533), (548, 543, 535, 549), (531, 538, 537, 530), (502, 541, 534), (532, 539, 538, 531), (538, 498, 497, 537), (544, 494, 495, 547), (502, 501, 541), (539, 499, 498, 538), (549, 535, 542, 550), (540, 500, 499, 539), (537, 497, 496, 536), (541, 501, 500, 540), (550, 542, 494, 544), (523, 557, 552, 517), (556, 549, 550, 554), (529, 554, 557, 523), (553, 548, 549, 556), (551, 545, 546, 555), (552, 547, 545, 551), (517, 552, 551, 511), (511, 551, 555, 505), (496, 553, 556, 536), (536, 556, 554, 529), (554, 550, 544, 557), (557, 544, 547, 552), (609, 585, 563, 586), (608, 577, 559, 580), (607, 574, 558, 581), (606, 576, 560, 579), (605, 592, 568, 594), (604, 583, 565, 587), (603, 584, 564, 588), (602, 582, 562, 589), (591, 645, 646, 569), (600, 590, 566, 595), (599, 593, 567, 596), (598, 591, 569, 597), (594, 568, 591, 598), (564, 594, 598, 583), (583, 598, 597, 565), (597, 569, 593, 599), (565, 597, 599, 585), (585, 599, 596, 563), (596, 567, 590, 600), (563, 596, 600, 582), (582, 600, 595, 562), (593, 649, 644, 567), (568, 650, 645, 591), (569, 646, 649, 593), (586, 563, 582, 602), (559, 586, 602, 574), (574, 602, 589, 558), (589, 562, 584, 603), (558, 589, 603, 576), (576, 603, 588, 560), (588, 564, 583, 604), (560, 588, 604, 575), (575, 604, 587, 561), (595, 566, 592, 605), (562, 595, 605, 584), (584, 605, 594, 564), (581, 558, 576, 606), (520, 581, 606, 572), (572, 606, 579, 526), (580, 559, 574, 607), (521, 580, 607, 570), (570, 607, 581, 520), (578, 561, 577, 608), (527, 578, 608, 573), (573, 608, 580, 521), (587, 565, 585, 609), (561, 587, 609, 577), (577, 609, 586, 559), (579, 560, 575, 610), (526, 579, 610, 571), (571, 610, 578, 527), (375, 615, 614, 373), (393, 624, 623, 391), (411, 633, 632, 409), (429, 642, 641, 427), (385, 620, 619, 383), (403, 629, 628, 401), (421, 638, 637, 419), (377, 616, 615, 375), (395, 625, 624, 393), (413, 634, 633, 411), (369, 612, 611, 367), (367, 611, 642, 429), (387, 621, 620, 385), (405, 630, 629, 403), (423, 639, 638, 421), (379, 617, 616, 377), (397, 626, 625, 395), (415, 635, 634, 413), (371, 613, 612, 369), (389, 622, 621, 387), (407, 631, 630, 405), (425, 640, 639, 423), (381, 618, 617, 379), (399, 627, 626, 397), (417, 636, 635, 415), (373, 614, 613, 371), (391, 623, 622, 389), (409, 632, 631, 407), (427, 641, 640, 425), (383, 619, 618, 381), (401, 628, 627, 399), (419, 637, 636, 417), (649, 657, 652, 644), (650, 658, 653, 645), (646, 654, 657, 649), (644, 652, 601, 643), (592, 647, 650, 568), (590, 643, 648, 566), (566, 648, 647, 592), (567, 644, 643, 590), (652, 659, 651, 601), (656, 663, 662, 655), (601, 651, 663, 656), (655, 662, 665, 658), (645, 653, 654, 646), (647, 655, 658, 650), (643, 601, 656, 648), (648, 656, 655, 647), (654, 661, 664, 657), (658, 665, 660, 653), (657, 664, 659, 652), (653, 660, 661, 654), (665, 673, 668, 660), (660, 668, 669, 661), (661, 669, 672, 664), (664, 672, 667, 659), (698, 690, 684, 694), (693, 674, 688, 697), (696, 686, 674, 693), (704, 676, 677, 705), (683, 676, 675, 680), (682, 677, 676, 683), (679, 682, 683, 678), (678, 683, 680, 681), (694, 684, 685, 695), (705, 677, 682, 707), (703, 675, 676, 704), (707, 682, 679, 706), (710, 684, 690, 708), (711, 685, 684, 710), (708, 690, 691, 709), (712, 692, 685, 711), (699, 691, 690, 698), (697, 688, 687, 700), (714, 709, 691, 699), (695, 685, 692, 702), (713, 712, 686, 696), (667, 666, 659), (659, 666, 651), (666, 671, 651), (651, 671, 663), (670, 700, 689), (671, 670, 663), (663, 670, 662), (670, 689, 662), (665, 662, 673), (673, 662, 689, 701), (706, 713, 696, 667), (678, 695, 702, 679), (703, 714, 699, 675), (671, 697, 700, 670), (675, 699, 698, 680), (681, 694, 695, 678), (667, 696, 693, 666), (666, 693, 697, 671), (680, 698, 694, 681), (687, 689, 700), (673, 701, 714, 703), (679, 702, 713, 706), (702, 692, 712, 713), (701, 689, 709, 714), (686, 712, 711, 674), (687, 708, 709, 689), (674, 711, 710, 688), (688, 710, 708, 687), (672, 707, 706, 667), (673, 703, 704, 668), (669, 705, 707, 672), (668, 704, 705, 669)])
_uv = me_icosphere.uv_layers.new(name='UVMap')
_uv.uv.foreach_set('vector', [0.5959, 0.7169, 0.6342, 0.7797, 0.5764, 0.7688, 0.6342, 0.7797, 0.5959, 0.7169, 0.6691, 0.7169, 0.5959, 0.7169, 0.5764, 0.7688, 0.5286, 0.7401, 0.2244, 0.8653, 0.1824, 0.8099, 0.2398, 0.8101, 0.2244, 0.8653, 0.2398, 0.8101, 0.292, 0.8404, 0.292, 0.8404, 0.335, 0.783, 0.355, 0.8088, 0.3224, 0.8523, 0.5764, 0.7688, 0.6342, 0.7797, 0.5824, 0.8073, 0.5286, 0.7401, 0.5764, 0.7688, 0.5463, 0.7929, 0.2398, 0.8101, 0.1824, 0.8099, 0.2247, 0.7548, 0.292, 0.8404, 0.2398, 0.8101, 0.275, 0.7829, 0.6342, 0.7797, 0.62, 0.853, 0.5824, 0.8073, 0.5764, 0.7688, 0.5824, 0.8073, 0.5463, 0.7929, 0.5286, 0.7401, 0.5463, 0.7929, 0.4909, 0.801, 0.2398, 0.8101, 0.2247, 0.7548, 0.275, 0.7829, 0.292, 0.8404, 0.275, 0.7829, 0.335, 0.783, 0.5824, 0.8073, 0.62, 0.853, 0.5443, 0.849, 0.5463, 0.7929, 0.5824, 0.8073, 0.5443, 0.849, 0.4909, 0.801, 0.5463, 0.7929, 0.5443, 0.849, 0.275, 0.7829, 0.2247, 0.7548, 0.2884, 0.7268, 0.335, 0.783, 0.275, 0.7829, 0.2884, 0.7268, 0.3224, 0.8523, 0.355, 0.8088, 0.3717, 0.8199, 0.3377, 0.8653, 0.62, 0.853, 0.6342, 0.7797, 0.6668, 0.7933, 0.6529, 0.8509, 0.6342, 0.7797, 0.6691, 0.7169, 0.692, 0.7384, 0.6668, 0.7933, 0.4077, 0.4708, 0.4503, 0.4954, 0.4077, 0.52, 0.6529, 0.8509, 0.6668, 0.7933, 0.6873, 0.8004, 0.6726, 0.8573, 0.6668, 0.7933, 0.692, 0.7384, 0.7117, 0.7458, 0.6873, 0.8004, 0.7593, 0.909, 0.8194, 0.9248, 0.8159, 0.9332, 0.76, 0.9059, 0.76, 0.9059, 0.8159, 0.9332, 0.8108, 0.9407, 0.7614, 0.9031, 0.7614, 0.9031, 0.8108, 0.9407, 0.8044, 0.9471, 0.7632, 0.9006, 0.7632, 0.9006, 0.8044, 0.9471, 0.7968, 0.9521, 0.7655, 0.8984, 0.7655, 0.8984, 0.7968, 0.9521, 0.7884, 0.9556, 0.7682, 0.8968, 0.7682, 0.8968, 0.7884, 0.9556, 0.7795, 0.9573, 0.7711, 0.8957, 0.7711, 0.8957, 0.7795, 0.9573, 0.7704, 0.9573, 0.7742, 0.8953, 0.7742, 0.8953, 0.7704, 0.9573, 0.7615, 0.9554, 0.7773, 0.8954, 0.7773, 0.8954, 0.7615, 0.9554, 0.7532, 0.9519, 0.7804, 0.8962, 0.7804, 0.8962, 0.7532, 0.9519, 0.7457, 0.9469, 0.7832, 0.8975, 0.7832, 0.8975, 0.7457, 0.9469, 0.7393, 0.9404, 0.7857, 0.8994, 0.7857, 0.8994, 0.7393, 0.9404, 0.7343, 0.9329, 0.7878, 0.9017, 0.7878, 0.9017, 0.7343, 0.9329, 0.7308, 0.9245, 0.7894, 0.9044, 0.7894, 0.9044, 0.7308, 0.9245, 0.729, 0.9157, 0.7905, 0.9073, 0.7905, 0.9073, 0.729, 0.9157, 0.7289, 0.9066, 0.7909, 0.9104, 0.7909, 0.9104, 0.7289, 0.9066, 0.7306, 0.8977, 0.7908, 0.9135, 0.7908, 0.9135, 0.7306, 0.8977, 0.7338, 0.8892, 0.79, 0.9165, 0.79, 0.9165, 0.7338, 0.8892, 0.7385, 0.8814, 0.7888, 0.9194, 0.7888, 0.9194, 0.7385, 0.8814, 0.7454, 0.8751, 0.787, 0.9219, 0.787, 0.9219, 0.7454, 0.8751, 0.7531, 0.8702, 0.7847, 0.924, 0.7847, 0.924, 0.7531, 0.8702, 0.7616, 0.8668, 0.782, 0.9258, 0.782, 0.9258, 0.7616, 0.8668, 0.7706, 0.8651, 0.7791, 0.9268, 0.7791, 0.9268, 0.7706, 0.8651, 0.7797, 0.8652, 0.7759, 0.9273, 0.7759, 0.9273, 0.7797, 0.8652, 0.7886, 0.8669, 0.7728, 0.9272, 0.7728, 0.9272, 0.7886, 0.8669, 0.797, 0.8704, 0.7697, 0.9264, 0.7697, 0.9264, 0.797, 0.8704, 0.8046, 0.8755, 0.7669, 0.9251, 0.7669, 0.9251, 0.8046, 0.8755, 0.811, 0.8819, 0.7644, 0.9232, 0.7644, 0.9232, 0.811, 0.8819, 0.8161, 0.8895, 0.7622, 0.9209, 0.7622, 0.9209, 0.8161, 0.8895, 0.8195, 0.8979, 0.7606, 0.9182, 0.7606, 0.9182, 0.8195, 0.8979, 0.8213, 0.9069, 0.7596, 0.9152, 0.7596, 0.9152, 0.8213, 0.9069, 0.8212, 0.9159, 0.7591, 0.9121, 0.7591, 0.9121, 0.8212, 0.9159, 0.8194, 0.9248, 0.7593, 0.909, 0.7716, 0.9114, 0.7591, 0.9121, 0.7593, 0.909, 0.7716, 0.9107, 0.7717, 0.912, 0.7596, 0.9152, 0.7591, 0.9121, 0.7716, 0.9114, 0.7719, 0.9127, 0.7606, 0.9182, 0.7596, 0.9152, 0.7717, 0.912, 0.7722, 0.9133, 0.7622, 0.9209, 0.7606, 0.9182, 0.7719, 0.9127, 0.7727, 0.9138, 0.7644, 0.9232, 0.7622, 0.9209, 0.7722, 0.9133, 0.7732, 0.9142, 0.7669, 0.9251, 0.7644, 0.9232, 0.7727, 0.9138, 0.7738, 0.9145, 0.7697, 0.9264, 0.7669, 0.9251, 0.7732, 0.9142, 0.7744, 0.9146, 0.7728, 0.9272, 0.7697, 0.9264, 0.7738, 0.9145, 0.7751, 0.9147, 0.7759, 0.9273, 0.7728, 0.9272, 0.7744, 0.9146, 0.7758, 0.9146, 0.7791, 0.9268, 0.7759, 0.9273, 0.7751, 0.9147, 0.7764, 0.9144, 0.782, 0.9258, 0.7791, 0.9268, 0.7758, 0.9146, 0.777, 0.9141, 0.7847, 0.924, 0.782, 0.9258, 0.7764, 0.9144, 0.7775, 0.9136, 0.787, 0.9219, 0.7847, 0.924, 0.777, 0.9141, 0.7779, 0.9131, 0.7888, 0.9194, 0.787, 0.9219, 0.7775, 0.9136, 0.7782, 0.9125, 0.79, 0.9165, 0.7888, 0.9194, 0.7779, 0.9131, 0.7784, 0.9119, 0.7908, 0.9135, 0.79, 0.9165, 0.7782, 0.9125, 0.7785, 0.9112, 0.7909, 0.9104, 0.7908, 0.9135, 0.7784, 0.9119, 0.7784, 0.9105, 0.7905, 0.9073, 0.7909, 0.9104, 0.7785, 0.9112, 0.7782, 0.9099, 0.7894, 0.9044, 0.7905, 0.9073, 0.7784, 0.9105, 0.7778, 0.9093, 0.7878, 0.9017, 0.7894, 0.9044, 0.7782, 0.9099, 0.7774, 0.9087, 0.7857, 0.8994, 0.7878, 0.9017, 0.7778, 0.9093, 0.7769, 0.9083, 0.7832, 0.8975, 0.7857, 0.8994, 0.7774, 0.9087, 0.7762, 0.908, 0.7804, 0.8962, 0.7832, 0.8975, 0.7769, 0.9083, 0.7756, 0.9079, 0.7773, 0.8954, 0.7804, 0.8962, 0.7762, 0.908, 0.7749, 0.9078, 0.7742, 0.8953, 0.7773, 0.8954, 0.7756, 0.9079, 0.7743, 0.9079, 0.7711, 0.8957, 0.7742, 0.8953, 0.7749, 0.9078, 0.7736, 0.9081, 0.7682, 0.8968, 0.7711, 0.8957, 0.7743, 0.9079, 0.7731, 0.9085, 0.7655, 0.8984, 0.7682, 0.8968, 0.7736, 0.9081, 0.7725, 0.9089, 0.7632, 0.9006, 0.7655, 0.8984, 0.7731, 0.9085, 0.7721, 0.9094, 0.7614, 0.9031, 0.7632, 0.9006, 0.7725, 0.9089, 0.7718, 0.91, 0.76, 0.9059, 0.7614, 0.9031, 0.7721, 0.9094, 0.7716, 0.9107, 0.7593, 0.909, 0.76, 0.9059, 0.7718, 0.91, 0.7745, 0.9111, 0.7716, 0.9107, 0.7718, 0.91, 0.7745, 0.911, 0.7745, 0.911, 0.7718, 0.91, 0.7721, 0.9094, 0.7745, 0.9109, 0.7745, 0.9109, 0.7721, 0.9094, 0.7725, 0.9089, 0.7746, 0.9109, 0.7746, 0.9109, 0.7725, 0.9089, 0.7731, 0.9085, 0.7747, 0.9108, 0.7747, 0.9108, 0.7731, 0.9085, 0.7736, 0.9081, 0.7748, 0.9107, 0.7748, 0.9107, 0.7736, 0.9081, 0.7743, 0.9079, 0.7749, 0.9107, 0.7749, 0.9107, 0.7743, 0.9079, 0.7749, 0.9078, 0.775, 0.9107, 0.775, 0.9107, 0.7749, 0.9078, 0.7756, 0.9079, 0.7751, 0.9107, 0.7751, 0.9107, 0.7756, 0.9079, 0.7762, 0.908, 0.7752, 0.9108, 0.7752, 0.9108, 0.7762, 0.908, 0.7769, 0.9083, 0.7753, 0.9108, 0.7753, 0.9108, 0.7769, 0.9083, 0.7774, 0.9087, 0.7754, 0.9109, 0.7754, 0.9109, 0.7774, 0.9087, 0.7778, 0.9093, 0.7754, 0.911, 0.7754, 0.911, 0.7778, 0.9093, 0.7782, 0.9099, 0.7755, 0.9111, 0.7755, 0.9111, 0.7782, 0.9099, 0.7784, 0.9105, 0.7755, 0.9112, 0.7755, 0.9112, 0.7784, 0.9105, 0.7785, 0.9112, 0.7755, 0.9113, 0.7755, 0.9113, 0.7785, 0.9112, 0.7784, 0.9119, 0.7755, 0.9114, 0.7755, 0.9114, 0.7784, 0.9119, 0.7782, 0.9125, 0.7755, 0.9115, 0.7755, 0.9115, 0.7782, 0.9125, 0.7779, 0.9131, 0.7754, 0.9116, 0.7754, 0.9116, 0.7779, 0.9131, 0.7775, 0.9136, 0.7754, 0.9117, 0.7754, 0.9117, 0.7775, 0.9136, 0.777, 0.9141, 0.7753, 0.9117, 0.7753, 0.9117, 0.777, 0.9141, 0.7764, 0.9144, 0.7752, 0.9118, 0.7752, 0.9118, 0.7764, 0.9144, 0.7758, 0.9146, 0.7751, 0.9118, 0.7751, 0.9118, 0.7758, 0.9146, 0.7751, 0.9147, 0.775, 0.9118, 0.775, 0.9118, 0.7751, 0.9147, 0.7744, 0.9146, 0.7749, 0.9118, 0.7749, 0.9118, 0.7744, 0.9146, 0.7738, 0.9145, 0.7748, 0.9118, 0.7748, 0.9118, 0.7738, 0.9145, 0.7732, 0.9142, 0.7747, 0.9117, 0.7747, 0.9117, 0.7732, 0.9142, 0.7727, 0.9138, 0.7746, 0.9117, 0.7746, 0.9117, 0.7727, 0.9138, 0.7722, 0.9133, 0.7745, 0.9116, 0.7745, 0.9116, 0.7722, 0.9133, 0.7719, 0.9127, 0.7745, 0.9115, 0.7745, 0.9115, 0.7719, 0.9127, 0.7717, 0.912, 0.7744, 0.9114, 0.7744, 0.9114, 0.7717, 0.912, 0.7716, 0.9114, 0.7744, 0.9113, 0.7744, 0.9113, 0.7716, 0.9114, 0.7716, 0.9107, 0.7745, 0.9111, 0.3596, 0.4483, 0.2929, 0.4702, 0.2981, 0.4084, 0.353, 0.415, 0.1606, 0.451, 0.1077, 0.4174, 0.1716, 0.3437, 0.2069, 0.3706, 0.4159, 0.4096, 0.3596, 0.4483, 0.353, 0.415, 0.2238, 0.4702, 0.1606, 0.451, 0.2069, 0.3706, 0.2503, 0.3924, 0.2929, 0.4702, 0.2238, 0.4702, 0.2503, 0.3924, 0.2981, 0.4084, 0.1077, 0.4174, 0.06534, 0.3782, 0.1434, 0.3136, 0.1716, 0.3437, 0.2981, 0.4084, 0.2503, 0.3924, 0.2842, 0.3363, 0.3035, 0.3435, 0.3236, 0.3582, 0.1716, 0.3437, 0.1434, 0.3136, 0.1998, 0.2678, 0.2217, 0.2923, 0.353, 0.415, 0.2981, 0.4084, 0.3236, 0.3582, 0.3616, 0.3859, 0.1703, 0.2277, 0.1095, 0.2596, 0.09256, 0.2123, 0.1529, 0.1934, 0.2069, 0.3706, 0.1716, 0.3437, 0.2217, 0.2923, 0.2496, 0.316, 0.4159, 0.4096, 0.353, 0.415, 0.3616, 0.3859, 0.2503, 0.3924, 0.2069, 0.3706, 0.2496, 0.316, 0.2842, 0.3363, 0.4159, 0.4096, 0.3616, 0.3859, 0.3768, 0.3638, 0.2842, 0.3363, 0.2496, 0.316, 0.289, 0.274, 0.3175, 0.2923, 0.3047, 0.3118, 0.4587, 0.7612, 0.4351, 0.7573, 0.427, 0.7268, 0.4588, 0.7268, 0.2217, 0.2923, 0.1998, 0.2678, 0.246, 0.2285, 0.2661, 0.2505, 0.3616, 0.3859, 0.3236, 0.3582, 0.3385, 0.3346, 0.3501, 0.3176, 0.3768, 0.3638, 0.1095, 0.2596, 0.01675, 0.2969, 0.0002895, 0.2172, 0.09256, 0.2123, 0.2496, 0.316, 0.2217, 0.2923, 0.2661, 0.2505, 0.289, 0.274, 0.2661, 0.2505, 0.246, 0.2285, 0.2888, 0.1859, 0.3119, 0.209, 0.3768, 0.3638, 0.3501, 0.3176, 0.3786, 0.3039, 0.3981, 0.3522, 0.0002895, 0.2172, 0.2235, 0.0002895, 0.24, 0.08593, 0.2242, 0.1369, 0.194, 0.169, 0.1529, 0.1934, 0.09256, 0.2123, 0.289, 0.274, 0.2661, 0.2505, 0.3119, 0.209, 0.3339, 0.2365, 0.4159, 0.4096, 0.3768, 0.3638, 0.3981, 0.3522, 0.3175, 0.2923, 0.289, 0.274, 0.3339, 0.2365, 0.3562, 0.268, 0.3501, 0.3176, 0.3325, 0.2999, 0.3175, 0.2923, 0.3562, 0.268, 0.3786, 0.3039, 0.3786, 0.3039, 0.3562, 0.268, 0.4116, 0.2408, 0.4243, 0.2908, 0.3119, 0.209, 0.2888, 0.1859, 0.3365, 0.1318, 0.366, 0.1607, 0.3981, 0.3522, 0.3786, 0.3039, 0.4243, 0.2908, 0.4261, 0.3474, 0.3125, 0.001933, 0.2842, 0.09933, 0.24, 0.08593, 0.2235, 0.0002895, 0.3339, 0.2365, 0.3119, 0.209, 0.366, 0.1607, 0.392, 0.1977, 0.4159, 0.4096, 0.3981, 0.3522, 0.4261, 0.3474, 0.3562, 0.268, 0.3339, 0.2365, 0.392, 0.1977, 0.4116, 0.2408, 0.392, 0.1977, 0.366, 0.1607, 0.4423, 0.09766, 0.4749, 0.1546, 0.2159, 0.1953, 0.1703, 0.2277, 0.1529, 0.1934, 0.194, 0.169, 0.4159, 0.4096, 0.4261, 0.3474, 0.4584, 0.3565, 0.4116, 0.2408, 0.392, 0.1977, 0.4749, 0.1546, 0.4903, 0.2209, 0.2842, 0.09933, 0.2517, 0.1553, 0.2242, 0.1369, 0.24, 0.08593, 0.4243, 0.2908, 0.4116, 0.2408, 0.4903, 0.2209, 0.4853, 0.2909, 0.366, 0.1607, 0.3365, 0.1318, 0.4019, 0.05156, 0.4423, 0.09766, 0.4261, 0.3474, 0.4243, 0.2908, 0.4853, 0.2909, 0.4584, 0.3565, 0.2517, 0.1553, 0.2159, 0.1953, 0.194, 0.169, 0.2242, 0.1369, 0.246, 0.2285, 0.1998, 0.2678, 0.1849, 0.2494, 0.2315, 0.2127, 0.3119, 0.1148, 0.2716, 0.1704, 0.2517, 0.1553, 0.2842, 0.09933, 0.2888, 0.1859, 0.246, 0.2285, 0.2315, 0.2127, 0.2716, 0.1704, 0.3637, 0.02333, 0.3119, 0.1148, 0.2842, 0.09933, 0.3125, 0.001933, 0.1263, 0.2888, 0.03904, 0.3427, 0.01675, 0.2969, 0.1095, 0.2596, 0.1849, 0.2494, 0.1263, 0.2888, 0.1095, 0.2596, 0.1703, 0.2277, 0.1998, 0.2678, 0.1434, 0.3136, 0.1263, 0.2888, 0.1849, 0.2494, 0.1434, 0.3136, 0.06534, 0.3782, 0.03904, 0.3427, 0.1263, 0.2888, 0.4019, 0.05156, 0.3365, 0.1318, 0.3119, 0.1148, 0.3637, 0.02333, 0.3365, 0.1318, 0.2888, 0.1859, 0.2716, 0.1704, 0.3119, 0.1148, 0.2716, 0.1704, 0.2315, 0.2127, 0.2159, 0.1953, 0.2517, 0.1553, 0.2315, 0.2127, 0.1849, 0.2494, 0.1703, 0.2277, 0.2159, 0.1953, 0.9108, 0.5291, 0.9278, 0.5181, 0.9314, 0.5332, 0.9226, 0.5385, 0.4153, 0.769, 0.4068, 0.7855, 0.3723, 0.7826, 0.3871, 0.7455, 0.4114, 0.8063, 0.4247, 0.8186, 0.4108, 0.8452, 0.3846, 0.8246, 0.9982, 0.6619, 0.9252, 0.6619, 0.9315, 0.6097, 0.9949, 0.5986, 0.938, 0.551, 0.9345, 0.5529, 0.9344, 0.55, 0.9356, 0.5491, 0.913, 0.5713, 0.9039, 0.5512, 0.9194, 0.5499, 0.9242, 0.5596, 0.9609, 0.5694, 0.9339, 0.58, 0.9344, 0.5635, 0.9466, 0.5579, 0.9516, 0.5209, 0.9658, 0.5371, 0.9493, 0.5431, 0.9431, 0.5352, 0.9333, 0.5495, 0.9326, 0.5484, 0.933, 0.5484, 0.9335, 0.5492, 0.9373, 0.544, 0.939, 0.5467, 0.9363, 0.5475, 0.9355, 0.5467, 0.9303, 0.5448, 0.9335, 0.5433, 0.9342, 0.5463, 0.9331, 0.5471, 0.9312, 0.552, 0.9296, 0.5488, 0.9326, 0.5484, 0.9333, 0.5495, 0.9345, 0.5529, 0.9312, 0.552, 0.9333, 0.5495, 0.9344, 0.55, 0.9344, 0.5635, 0.9242, 0.5596, 0.9312, 0.552, 0.9345, 0.5529, 0.9242, 0.5596, 0.9194, 0.5499, 0.9296, 0.5488, 0.9312, 0.552, 0.9296, 0.5488, 0.9303, 0.5448, 0.9331, 0.5471, 0.9326, 0.5484, 0.9194, 0.5499, 0.9226, 0.5385, 0.9303, 0.5448, 0.9296, 0.5488, 0.9226, 0.5385, 0.9314, 0.5332, 0.9335, 0.5433, 0.9303, 0.5448, 0.9335, 0.5433, 0.9373, 0.544, 0.9355, 0.5467, 0.9342, 0.5463, 0.9314, 0.5332, 0.9431, 0.5352, 0.9373, 0.544, 0.9335, 0.5433, 0.9431, 0.5352, 0.9493, 0.5431, 0.939, 0.5467, 0.9373, 0.544, 0.9331, 0.5471, 0.9342, 0.5463, 0.9342, 0.5467, 0.9334, 0.5473, 0.9344, 0.55, 0.9333, 0.5495, 0.9335, 0.5492, 0.9344, 0.5497, 0.9326, 0.5484, 0.9331, 0.5471, 0.9334, 0.5473, 0.933, 0.5484, 0.9278, 0.5181, 0.9516, 0.5209, 0.9431, 0.5352, 0.9314, 0.5332, 0.9196, 0.4909, 0.9664, 0.4919, 0.9516, 0.5209, 0.9278, 0.5181, 0.9664, 0.4919, 0.9997, 0.5225, 0.9658, 0.5371, 0.9516, 0.5209, 0.9658, 0.5371, 0.9609, 0.5694, 0.9466, 0.5579, 0.9493, 0.5431, 0.9997, 0.5225, 0.9949, 0.5986, 0.9609, 0.5694, 0.9658, 0.5371, 0.9949, 0.5986, 0.9315, 0.6097, 0.9339, 0.58, 0.9609, 0.5694, 0.9339, 0.58, 0.913, 0.5713, 0.9242, 0.5596, 0.9344, 0.5635, 0.9315, 0.6097, 0.8895, 0.5947, 0.913, 0.5713, 0.9339, 0.58, 0.8895, 0.5947, 0.8749, 0.5522, 0.9039, 0.5512, 0.913, 0.5713, 0.939, 0.5467, 0.938, 0.551, 0.9356, 0.5491, 0.9363, 0.5475, 0.9493, 0.5431, 0.9466, 0.5579, 0.938, 0.551, 0.939, 0.5467, 0.9466, 0.5579, 0.9344, 0.5635, 0.9345, 0.5529, 0.938, 0.551, 0.4247, 0.8186, 0.4563, 0.8161, 0.4533, 0.8498, 0.4108, 0.8452, 0.43, 0.8017, 0.4437, 0.798, 0.4563, 0.8161, 0.4247, 0.8186, 0.4437, 0.798, 0.4495, 0.7857, 0.4774, 0.7852, 0.4563, 0.8161, 0.4068, 0.7855, 0.4114, 0.8063, 0.3846, 0.8246, 0.3723, 0.7826, 0.4189, 0.7892, 0.4242, 0.7977, 0.4114, 0.8063, 0.4068, 0.7855, 0.4242, 0.7977, 0.43, 0.8017, 0.4247, 0.8186, 0.4114, 0.8063, 0.4351, 0.7573, 0.4153, 0.769, 0.3871, 0.7455, 0.427, 0.7268, 0.4344, 0.771, 0.4265, 0.7792, 0.4153, 0.769, 0.4351, 0.7573, 0.4265, 0.7792, 0.4189, 0.7892, 0.4068, 0.7855, 0.4153, 0.769, 0.9039, 0.5512, 0.9108, 0.5291, 0.9226, 0.5385, 0.9194, 0.5499, 0.8749, 0.5522, 0.8906, 0.5129, 0.9108, 0.5291, 0.9039, 0.5512, 0.8906, 0.5129, 0.9196, 0.4909, 0.9278, 0.5181, 0.9108, 0.5291, 0.9252, 0.6619, 0.8756, 0.6494, 0.8895, 0.5947, 0.9315, 0.6097, 0.4495, 0.7857, 0.4454, 0.7782, 0.4587, 0.7612, 0.4774, 0.7852, 0.4454, 0.7782, 0.4344, 0.771, 0.4351, 0.7573, 0.4587, 0.7612, 0.7968, 0.9521, 0.8044, 0.9471, 0.8152, 0.9603, 0.8048, 0.9671, 0.7308, 0.9245, 0.7343, 0.9329, 0.7194, 0.9409, 0.7147, 0.9295, 0.7706, 0.8651, 0.7616, 0.8668, 0.757, 0.8505, 0.7691, 0.8482, 0.8212, 0.9159, 0.8213, 0.9069, 0.8382, 0.9052, 0.8382, 0.9177, 0.7532, 0.9519, 0.7615, 0.9554, 0.7566, 0.9717, 0.7452, 0.9669, 0.7385, 0.8814, 0.7338, 0.8892, 0.7187, 0.8822, 0.7246, 0.8719, 0.811, 0.8819, 0.8046, 0.8755, 0.8154, 0.8623, 0.8242, 0.8711, 0.7884, 0.9556, 0.7968, 0.9521, 0.8048, 0.9671, 0.7933, 0.9718, 0.729, 0.9157, 0.7308, 0.9245, 0.7147, 0.9295, 0.7123, 0.9175, 0.7797, 0.8652, 0.7706, 0.8651, 0.7691, 0.8482, 0.7815, 0.8482, 0.8159, 0.9332, 0.8194, 0.9248, 0.8357, 0.9298, 0.8309, 0.9413, 0.8194, 0.9248, 0.8212, 0.9159, 0.8382, 0.9177, 0.8357, 0.9298, 0.7457, 0.9469, 0.7532, 0.9519, 0.7452, 0.9669, 0.7349, 0.9599, 0.7454, 0.8751, 0.7385, 0.8814, 0.7262, 0.8694, 0.7353, 0.8614, 0.8161, 0.8895, 0.811, 0.8819, 0.8242, 0.8711, 0.8311, 0.8815, 0.7795, 0.9573, 0.7884, 0.9556, 0.7933, 0.9718, 0.7811, 0.9742, 0.7289, 0.9066, 0.729, 0.9157, 0.7123, 0.9175, 0.7123, 0.9052, 0.7886, 0.8669, 0.7797, 0.8652, 0.7815, 0.8482, 0.7936, 0.8507, 0.8108, 0.9407, 0.8159, 0.9332, 0.8309, 0.9413, 0.824, 0.9516, 0.7393, 0.9404, 0.7457, 0.9469, 0.7349, 0.9599, 0.7262, 0.9512, 0.7531, 0.8702, 0.7454, 0.8751, 0.7353, 0.8614, 0.7456, 0.855, 0.8195, 0.8979, 0.8161, 0.8895, 0.8311, 0.8815, 0.8359, 0.893, 0.7704, 0.9573, 0.7795, 0.9573, 0.7811, 0.9742, 0.7687, 0.9741, 0.7306, 0.8977, 0.7289, 0.9066, 0.7123, 0.9052, 0.7145, 0.8933, 0.797, 0.8704, 0.7886, 0.8669, 0.7936, 0.8507, 0.8051, 0.8554, 0.8044, 0.9471, 0.8108, 0.9407, 0.824, 0.9516, 0.8152, 0.9603, 0.7343, 0.9329, 0.7393, 0.9404, 0.7262, 0.9512, 0.7194, 0.9409, 0.7616, 0.8668, 0.7531, 0.8702, 0.7456, 0.855, 0.757, 0.8505, 0.8213, 0.9069, 0.8195, 0.8979, 0.8359, 0.893, 0.8382, 0.9052, 0.7615, 0.9554, 0.7704, 0.9573, 0.7687, 0.9741, 0.7566, 0.9717, 0.7338, 0.8892, 0.7306, 0.8977, 0.7145, 0.8933, 0.7187, 0.8822, 0.8046, 0.8755, 0.797, 0.8704, 0.8051, 0.8554, 0.8154, 0.8623, 0.3872, 0.6727, 0.3301, 0.7066, 0.3089, 0.6681, 0.3531, 0.6551, 0.2417, 0.4708, 0.379, 0.4864, 0.3153, 0.5422, 0.2719, 0.5615, 0.4071, 0.5895, 0.3872, 0.6727, 0.3531, 0.6551, 0.3551, 0.5889, 0.3301, 0.7066, 0.2578, 0.7262, 0.2662, 0.6618, 0.3089, 0.6681, 0.9356, 0.5491, 0.9344, 0.55, 0.9344, 0.5497, 0.9353, 0.5489, 0.9355, 0.5467, 0.9363, 0.5475, 0.9359, 0.5476, 0.9353, 0.547, 0.9363, 0.5475, 0.9356, 0.5491, 0.9353, 0.5489, 0.9359, 0.5476, 0.9342, 0.5463, 0.9355, 0.5467, 0.9353, 0.547, 0.9342, 0.5467, 0.3089, 0.6681, 0.2662, 0.6618, 0.2846, 0.6447, 0.3099, 0.6467, 0.2489, 0.6341, 0.2427, 0.5916, 0.2632, 0.5996, 0.2641, 0.6297, 0.2662, 0.6618, 0.2489, 0.6341, 0.2641, 0.6297, 0.2846, 0.6447, 0.2427, 0.5916, 0.2719, 0.5615, 0.2841, 0.576, 0.2632, 0.5996, 0.379, 0.4864, 0.4071, 0.5895, 0.3551, 0.5889, 0.3153, 0.5422, 0.1824, 0.5699, 0.2417, 0.4708, 0.2719, 0.5615, 0.2427, 0.5916, 0.2578, 0.7262, 0.1824, 0.6758, 0.2489, 0.6341, 0.2662, 0.6618, 0.1824, 0.6758, 0.1824, 0.5699, 0.2427, 0.5916, 0.2489, 0.6341, 0.3551, 0.5889, 0.3531, 0.6551, 0.3294, 0.6399, 0.3302, 0.6027, 0.2719, 0.5615, 0.3153, 0.5422, 0.3132, 0.5711, 0.2841, 0.576, 0.3531, 0.6551, 0.3089, 0.6681, 0.3099, 0.6467, 0.3294, 0.6399, 0.3153, 0.5422, 0.3551, 0.5889, 0.3302, 0.6027, 0.3132, 0.5711, 0.2841, 0.576, 0.3132, 0.5711, 0.3085, 0.5847, 0.2962, 0.579, 0.3132, 0.5711, 0.3302, 0.6027, 0.3171, 0.5932, 0.3085, 0.5847, 0.3302, 0.6027, 0.3294, 0.6399, 0.3264, 0.6189, 0.3171, 0.5932, 0.3294, 0.6399, 0.3099, 0.6467, 0.3181, 0.6423, 0.3264, 0.6189, 0.2849, 0.6158, 0.2848, 0.6191, 0.2834, 0.6208, 0.2833, 0.6198, 0.2824, 0.6234, 0.2814, 0.6228, 0.2825, 0.6217, 0.2829, 0.6222, 0.2868, 0.6283, 0.2824, 0.6234, 0.2829, 0.6222, 0.2835, 0.6228, 0.298, 0.6018, 0.3023, 0.6067, 0.2989, 0.6083, 0.2958, 0.6051, 0.2938, 0.6108, 0.2892, 0.6087, 0.2913, 0.6045, 0.2958, 0.6051, 0.2987, 0.613, 0.2938, 0.6108, 0.2958, 0.6051, 0.2989, 0.6083, 0.2963, 0.6174, 0.2915, 0.6161, 0.2938, 0.6108, 0.2987, 0.613, 0.2915, 0.6161, 0.2885, 0.6145, 0.2892, 0.6087, 0.2938, 0.6108, 0.2848, 0.6191, 0.2861, 0.6199, 0.2839, 0.6211, 0.2834, 0.6208, 0.3023, 0.6067, 0.3029, 0.6141, 0.2987, 0.613, 0.2989, 0.6083, 0.2905, 0.6007, 0.298, 0.6018, 0.2958, 0.6051, 0.2913, 0.6045, 0.3029, 0.6141, 0.2992, 0.6204, 0.2963, 0.6174, 0.2987, 0.613, 0.2831, 0.6211, 0.2825, 0.62, 0.2833, 0.6198, 0.2834, 0.6208, 0.2836, 0.6215, 0.2831, 0.6211, 0.2834, 0.6208, 0.2839, 0.6211, 0.2825, 0.62, 0.2819, 0.6174, 0.2837, 0.6175, 0.2833, 0.6198, 0.2843, 0.622, 0.2836, 0.6215, 0.2839, 0.6211, 0.2845, 0.6215, 0.2865, 0.6113, 0.2849, 0.6158, 0.2833, 0.6198, 0.2837, 0.6175, 0.2814, 0.6228, 0.2785, 0.6224, 0.2812, 0.6212, 0.2825, 0.6217, 0.2835, 0.6094, 0.2865, 0.6113, 0.2837, 0.6175, 0.2819, 0.6174, 0.2861, 0.6199, 0.2883, 0.6213, 0.2845, 0.6215, 0.2839, 0.6211, 0.2886, 0.6233, 0.2868, 0.6283, 0.2835, 0.6228, 0.2843, 0.622, 0.3181, 0.6423, 0.3099, 0.6467, 0.2826, 0.6276, 0.3099, 0.6467, 0.2846, 0.6447, 0.2826, 0.6276, 0.2826, 0.6276, 0.2846, 0.6447, 0.2784, 0.6286, 0.2846, 0.6447, 0.2641, 0.6297, 0.2784, 0.6286, 0.272, 0.6249, 0.2779, 0.6201, 0.2785, 0.6224, 0.2784, 0.6286, 0.2641, 0.6297, 0.272, 0.6249, 0.2641, 0.6297, 0.2632, 0.5996, 0.272, 0.6249, 0.272, 0.6249, 0.2632, 0.5996, 0.2779, 0.6201, 0.2841, 0.576, 0.2962, 0.579, 0.2632, 0.5996, 0.2962, 0.579, 0.2677, 0.6028, 0.2779, 0.6201, 0.2632, 0.5996, 0.2992, 0.6204, 0.3181, 0.6423, 0.2868, 0.6283, 0.2886, 0.6233, 0.2915, 0.6161, 0.2963, 0.6174, 0.2883, 0.6213, 0.2861, 0.6199, 0.2905, 0.6007, 0.2913, 0.6045, 0.2865, 0.6113, 0.2835, 0.6094, 0.2784, 0.6286, 0.272, 0.6249, 0.2785, 0.6224, 0.2814, 0.6228, 0.2913, 0.6045, 0.2892, 0.6087, 0.2849, 0.6158, 0.2865, 0.6113, 0.2885, 0.6145, 0.2915, 0.6161, 0.2861, 0.6199, 0.2848, 0.6191, 0.3181, 0.6423, 0.2826, 0.6276, 0.2824, 0.6234, 0.2868, 0.6283, 0.2826, 0.6276, 0.2784, 0.6286, 0.2814, 0.6228, 0.2824, 0.6234, 0.2892, 0.6087, 0.2885, 0.6145, 0.2848, 0.6191, 0.2849, 0.6158, 0.2812, 0.6212, 0.2785, 0.6224, 0.2779, 0.6201, 0.2962, 0.579, 0.2905, 0.6007, 0.2835, 0.6094, 0.2677, 0.6028, 0.2963, 0.6174, 0.2992, 0.6204, 0.2886, 0.6233, 0.2883, 0.6213, 0.2883, 0.6213, 0.2886, 0.6233, 0.2843, 0.622, 0.2845, 0.6215, 0.2677, 0.6028, 0.2835, 0.6094, 0.2819, 0.6174, 0.2779, 0.6201, 0.2835, 0.6228, 0.2829, 0.6222, 0.2836, 0.6215, 0.2843, 0.622, 0.2812, 0.6212, 0.2779, 0.6201, 0.2819, 0.6174, 0.2825, 0.62, 0.2829, 0.6222, 0.2825, 0.6217, 0.2831, 0.6211, 0.2836, 0.6215, 0.2825, 0.6217, 0.2812, 0.6212, 0.2825, 0.62, 0.2831, 0.6211, 0.3264, 0.6189, 0.3181, 0.6423, 0.2992, 0.6204, 0.3029, 0.6141, 0.2962, 0.579, 0.3085, 0.5847, 0.298, 0.6018, 0.2905, 0.6007, 0.3171, 0.5932, 0.3264, 0.6189, 0.3029, 0.6141, 0.3023, 0.6067, 0.3085, 0.5847, 0.3171, 0.5932, 0.3023, 0.6067, 0.298, 0.6018, 0.1543, 0.7273, 0.1132, 0.7624, 0.08409, 0.7131, 0.08409, 0.7131, 0.13, 0.6603, 0.1543, 0.7273, 0.1543, 0.7273, 0.1554, 0.7966, 0.1132, 0.7624, 0.1819, 0.5608, 0.1352, 0.5253, 0.1819, 0.4897, 0.1819, 0.5608, 0.1113, 0.5823, 0.1352, 0.5253, 0.1113, 0.5823, 0.09384, 0.6109, 0.04032, 0.5955, 0.04067, 0.5621, 0.1132, 0.7624, 0.076, 0.7696, 0.08409, 0.7131, 0.1554, 0.7966, 0.1012, 0.7979, 0.1132, 0.7624, 0.1352, 0.5253, 0.1132, 0.4708, 0.1819, 0.4897, 0.1113, 0.5823, 0.08953, 0.5248, 0.1352, 0.5253, 0.08409, 0.7131, 0.076, 0.7696, 0.02173, 0.7504, 0.1132, 0.7624, 0.1012, 0.7979, 0.076, 0.7696, 0.1554, 0.7966, 0.1122, 0.8513, 0.1012, 0.7979, 0.1352, 0.5253, 0.08953, 0.5248, 0.1132, 0.4708, 0.1113, 0.5823, 0.04067, 0.5621, 0.08953, 0.5248, 0.076, 0.7696, 0.05046, 0.8183, 0.02173, 0.7504, 0.1012, 0.7979, 0.05046, 0.8183, 0.076, 0.7696, 0.1122, 0.8513, 0.05046, 0.8183, 0.1012, 0.7979, 0.08953, 0.5248, 0.04391, 0.4874, 0.1132, 0.4708, 0.04067, 0.5621, 0.04391, 0.4874, 0.08953, 0.5248, 0.09384, 0.6109, 0.08939, 0.6309, 0.03348, 0.6149, 0.04032, 0.5955, 0.02173, 0.7504, 0.01269, 0.7196, 0.06087, 0.6877, 0.08409, 0.7131, 0.08409, 0.7131, 0.06087, 0.6877, 0.1027, 0.6465, 0.13, 0.6603, 0.04756, 0.6713, 0.03348, 0.6149, 0.08939, 0.6309, 0.01269, 0.7196, 0.0002895, 0.7037, 0.04756, 0.6713, 0.06087, 0.6877, 0.06087, 0.6877, 0.04756, 0.6713, 0.08939, 0.6309, 0.1027, 0.6465, 0.8004, 0.7859, 0.8014, 0.786, 0.8005, 0.7911, 0.8005, 0.7911, 0.8014, 0.786, 0.8024, 0.7862, 0.8005, 0.791, 0.8005, 0.7911, 0.8024, 0.7862, 0.8033, 0.7866, 0.8005, 0.791, 0.8005, 0.791, 0.8033, 0.7866, 0.8041, 0.7872, 0.8006, 0.791, 0.8005, 0.791, 0.8041, 0.7872, 0.8049, 0.7879, 0.8006, 0.791, 0.8006, 0.791, 0.8049, 0.7879, 0.8055, 0.7888, 0.8006, 0.791, 0.8006, 0.791, 0.8055, 0.7888, 0.8059, 0.7897, 0.8006, 0.791, 0.8006, 0.791, 0.8059, 0.7897, 0.8061, 0.7908, 0.8006, 0.791, 0.8006, 0.791, 0.8061, 0.7908, 0.8062, 0.7919, 0.8006, 0.791, 0.8006, 0.791, 0.8062, 0.7919, 0.806, 0.793, 0.8006, 0.791, 0.8006, 0.791, 0.806, 0.793, 0.8056, 0.794, 0.8007, 0.791, 0.8006, 0.791, 0.8056, 0.794, 0.805, 0.795, 0.8007, 0.791, 0.8007, 0.791, 0.805, 0.795, 0.8042, 0.7959, 0.8007, 0.7911, 0.8007, 0.791, 0.8042, 0.7959, 0.8032, 0.7965, 0.8007, 0.7911, 0.8007, 0.7911, 0.8032, 0.7965, 0.8021, 0.797, 0.8007, 0.7911, 0.8007, 0.7911, 0.8021, 0.797, 0.801, 0.7972, 0.8007, 0.7911, 0.8007, 0.7911, 0.801, 0.7972, 0.7997, 0.7971, 0.8007, 0.7911, 0.8007, 0.7911, 0.7997, 0.7971, 0.7986, 0.7969, 0.8007, 0.7911, 0.8007, 0.7911, 0.7986, 0.7969, 0.7975, 0.7963, 0.8007, 0.7911, 0.8007, 0.7911, 0.7975, 0.7963, 0.7966, 0.7955, 0.8007, 0.7911, 0.8007, 0.7911, 0.7966, 0.7955, 0.7959, 0.7946, 0.8006, 0.7911, 0.8007, 0.7911, 0.7959, 0.7946, 0.7954, 0.7935, 0.8006, 0.7912, 0.8006, 0.7911, 0.7954, 0.7935, 0.7951, 0.7924, 0.8006, 0.7912, 0.8006, 0.7912, 0.7951, 0.7924, 0.795, 0.7913, 0.8006, 0.7912, 0.8006, 0.7912, 0.795, 0.7913, 0.7952, 0.7903, 0.8006, 0.7912, 0.8006, 0.7912, 0.7952, 0.7903, 0.7955, 0.7892, 0.8006, 0.7912, 0.8006, 0.7912, 0.7955, 0.7892, 0.7961, 0.7883, 0.8005, 0.7911, 0.8006, 0.7912, 0.7961, 0.7883, 0.7967, 0.7875, 0.8005, 0.7911, 0.8005, 0.7911, 0.7967, 0.7875, 0.7975, 0.7869, 0.8005, 0.7911, 0.8005, 0.7911, 0.7975, 0.7869, 0.7984, 0.7864, 0.8005, 0.7911, 0.8005, 0.7911, 0.7984, 0.7864, 0.7994, 0.7861, 0.8005, 0.7911, 0.8005, 0.7911, 0.7994, 0.7861, 0.8004, 0.7859, 0.8005, 0.7911, 0.8005, 0.7911, 0.7962, 0.771, 0.7998, 0.7706, 0.8004, 0.7859, 0.7994, 0.7861, 0.7927, 0.772, 0.7962, 0.771, 0.7994, 0.7861, 0.7984, 0.7864, 0.7893, 0.7735, 0.7927, 0.772, 0.7984, 0.7864, 0.7975, 0.7869, 0.7862, 0.7755, 0.7893, 0.7735, 0.7975, 0.7869, 0.7967, 0.7875, 0.7833, 0.7781, 0.7862, 0.7755, 0.7967, 0.7875, 0.7961, 0.7883, 0.7807, 0.7811, 0.7833, 0.7781, 0.7961, 0.7883, 0.7955, 0.7892, 0.7787, 0.7847, 0.7807, 0.7811, 0.7955, 0.7892, 0.7952, 0.7903, 0.777, 0.7887, 0.7787, 0.7847, 0.7952, 0.7903, 0.795, 0.7913, 0.7758, 0.7932, 0.777, 0.7887, 0.795, 0.7913, 0.7951, 0.7924, 0.7752, 0.7982, 0.7758, 0.7932, 0.7951, 0.7924, 0.7954, 0.7935, 0.7754, 0.8038, 0.7752, 0.7982, 0.7954, 0.7935, 0.7959, 0.7946, 0.7764, 0.8102, 0.7754, 0.8038, 0.7959, 0.7946, 0.7966, 0.7955, 0.7787, 0.8173, 0.7764, 0.8102, 0.7966, 0.7955, 0.7975, 0.7963, 0.7828, 0.8254, 0.7787, 0.8173, 0.7975, 0.7963, 0.7986, 0.7969, 0.7894, 0.8355, 0.7828, 0.8254, 0.7986, 0.7969, 0.7997, 0.7971, 0.8006, 0.8476, 0.7894, 0.8355, 0.7997, 0.7971, 0.801, 0.7972, 0.8124, 0.8354, 0.8006, 0.8476, 0.801, 0.7972, 0.8021, 0.797, 0.8194, 0.8254, 0.8124, 0.8354, 0.8021, 0.797, 0.8032, 0.7965, 0.8235, 0.8168, 0.8194, 0.8254, 0.8032, 0.7965, 0.8042, 0.7959, 0.8258, 0.8094, 0.8235, 0.8168, 0.8042, 0.7959, 0.805, 0.795, 0.8267, 0.8028, 0.8258, 0.8094, 0.805, 0.795, 0.8056, 0.794, 0.8267, 0.797, 0.8267, 0.8028, 0.8056, 0.794, 0.806, 0.793, 0.8258, 0.7918, 0.8267, 0.797, 0.806, 0.793, 0.8062, 0.7919, 0.8242, 0.7872, 0.8258, 0.7918, 0.8062, 0.7919, 0.8061, 0.7908, 0.8222, 0.7832, 0.8242, 0.7872, 0.8061, 0.7908, 0.8059, 0.7897, 0.8198, 0.7798, 0.8222, 0.7832, 0.8059, 0.7897, 0.8055, 0.7888, 0.817, 0.7769, 0.8198, 0.7798, 0.8055, 0.7888, 0.8049, 0.7879, 0.8139, 0.7746, 0.817, 0.7769, 0.8049, 0.7879, 0.8041, 0.7872, 0.8106, 0.7727, 0.8139, 0.7746, 0.8041, 0.7872, 0.8033, 0.7866, 0.8071, 0.7714, 0.8106, 0.7727, 0.8033, 0.7866, 0.8024, 0.7862, 0.8035, 0.7707, 0.8071, 0.7714, 0.8024, 0.7862, 0.8014, 0.786, 0.7998, 0.7706, 0.8035, 0.7707, 0.8014, 0.786, 0.8004, 0.7859, 0.7977, 0.7169, 0.8085, 0.7169, 0.8035, 0.7707, 0.7998, 0.7706, 0.8085, 0.7169, 0.8193, 0.7183, 0.8071, 0.7714, 0.8035, 0.7707, 0.8193, 0.7183, 0.8299, 0.7212, 0.8106, 0.7727, 0.8071, 0.7714, 0.8299, 0.7212, 0.8401, 0.7254, 0.8139, 0.7746, 0.8106, 0.7727, 0.8401, 0.7254, 0.8497, 0.7309, 0.817, 0.7769, 0.8139, 0.7746, 0.8497, 0.7309, 0.8586, 0.7376, 0.8198, 0.7798, 0.817, 0.7769, 0.8586, 0.7376, 0.8667, 0.7454, 0.8222, 0.7832, 0.8198, 0.7798, 0.8667, 0.7454, 0.8738, 0.7542, 0.8242, 0.7872, 0.8222, 0.7832, 0.8738, 0.7542, 0.8795, 0.7639, 0.8258, 0.7918, 0.8242, 0.7872, 0.8795, 0.7639, 0.8846, 0.7741, 0.8267, 0.797, 0.8258, 0.7918, 0.8846, 0.7741, 0.8887, 0.7847, 0.8267, 0.8028, 0.8267, 0.797, 0.8887, 0.7847, 0.892, 0.7958, 0.8258, 0.8094, 0.8267, 0.8028, 0.892, 0.7958, 0.8943, 0.8072, 0.8235, 0.8168, 0.8258, 0.8094, 0.8943, 0.8072, 0.8959, 0.819, 0.8194, 0.8254, 0.8235, 0.8168, 0.8959, 0.819, 0.897, 0.831, 0.8124, 0.8354, 0.8194, 0.8254, 0.897, 0.831, 0.8977, 0.8434, 0.8006, 0.8476, 0.8124, 0.8354, 0.7123, 0.8451, 0.7126, 0.8332, 0.7894, 0.8355, 0.8006, 0.8476, 0.7126, 0.8332, 0.7131, 0.8219, 0.7828, 0.8254, 0.7894, 0.8355, 0.7131, 0.8219, 0.714, 0.811, 0.7787, 0.8173, 0.7828, 0.8254, 0.714, 0.811, 0.7154, 0.8004, 0.7764, 0.8102, 0.7787, 0.8173, 0.7154, 0.8004, 0.7175, 0.79, 0.7754, 0.8038, 0.7764, 0.8102, 0.7175, 0.79, 0.7204, 0.7799, 0.7752, 0.7982, 0.7754, 0.8038, 0.7204, 0.7799, 0.7242, 0.7701, 0.7758, 0.7932, 0.7752, 0.7982, 0.7242, 0.7701, 0.7289, 0.7607, 0.777, 0.7887, 0.7758, 0.7932, 0.7289, 0.7607, 0.7346, 0.7518, 0.7787, 0.7847, 0.777, 0.7887, 0.7346, 0.7518, 0.7417, 0.744, 0.7807, 0.7811, 0.7787, 0.7847, 0.7417, 0.744, 0.7493, 0.7368, 0.7833, 0.7781, 0.7807, 0.7811, 0.7493, 0.7368, 0.7577, 0.7304, 0.7862, 0.7755, 0.7833, 0.7781, 0.7577, 0.7304, 0.7669, 0.7252, 0.7893, 0.7735, 0.7862, 0.7755, 0.7669, 0.7252, 0.7767, 0.7211, 0.7927, 0.772, 0.7893, 0.7735, 0.7767, 0.7211, 0.7871, 0.7183, 0.7962, 0.771, 0.7927, 0.772, 0.7871, 0.7183, 0.7977, 0.7169, 0.7998, 0.7706, 0.7962, 0.771, 0.5153, 0.1268, 0.5484, 0.134, 0.554, 0.1891, 0.4922, 0.1931, 0.509, 0.3257, 0.5902, 0.2809, 0.6164, 0.3167, 0.5416, 0.3793, 0.555, 0.07126, 0.5484, 0.134, 0.5153, 0.1268, 0.4909, 0.2622, 0.5692, 0.2371, 0.5902, 0.2809, 0.509, 0.3257, 0.4922, 0.1931, 0.554, 0.1891, 0.5692, 0.2371, 0.4909, 0.2622, 0.5416, 0.3793, 0.6164, 0.3167, 0.646, 0.3454, 0.58, 0.4223, 0.554, 0.1891, 0.6047, 0.1645, 0.619, 0.1848, 0.6259, 0.2042, 0.5692, 0.2371, 0.6164, 0.3167, 0.6687, 0.2676, 0.6928, 0.29, 0.646, 0.3454, 0.5484, 0.134, 0.5777, 0.1259, 0.6047, 0.1645, 0.554, 0.1891, 0.7324, 0.3202, 0.7664, 0.3381, 0.7464, 0.3982, 0.6993, 0.3803, 0.5902, 0.2809, 0.6456, 0.2392, 0.6687, 0.2676, 0.6164, 0.3167, 0.555, 0.07126, 0.5777, 0.1259, 0.5484, 0.134, 0.5692, 0.2371, 0.6259, 0.2042, 0.6456, 0.2392, 0.5902, 0.2809, 0.555, 0.07126, 0.6001, 0.1112, 0.5777, 0.1259, 0.6259, 0.2042, 0.6507, 0.1842, 0.6705, 0.1718, 0.6882, 0.2007, 0.6456, 0.2392, 0.08907, 0.8847, 0.1196, 0.8855, 0.1144, 0.9189, 0.08662, 0.9034, 0.6687, 0.2676, 0.7114, 0.224, 0.7329, 0.2445, 0.6928, 0.29, 0.5777, 0.1259, 0.6001, 0.1112, 0.6459, 0.1388, 0.6286, 0.15, 0.6047, 0.1645, 0.6993, 0.3803, 0.7464, 0.3982, 0.7397, 0.4903, 0.6603, 0.4724, 0.6456, 0.2392, 0.6882, 0.2007, 0.7114, 0.224, 0.6687, 0.2676, 0.7114, 0.224, 0.7537, 0.1789, 0.7763, 0.2025, 0.7329, 0.2445, 0.6001, 0.1112, 0.6121, 0.09005, 0.66, 0.1105, 0.6459, 0.1388, 0.7397, 0.4903, 0.7464, 0.3982, 0.7664, 0.3381, 0.7915, 0.2976, 0.8241, 0.268, 0.8754, 0.2531, 0.9607, 0.2712, 0.6882, 0.2007, 0.7266, 0.1565, 0.7537, 0.1789, 0.7114, 0.224, 0.555, 0.07126, 0.6121, 0.09005, 0.6001, 0.1112, 0.6705, 0.1718, 0.6955, 0.1336, 0.7266, 0.1565, 0.6882, 0.2007, 0.6459, 0.1388, 0.66, 0.1105, 0.6955, 0.1336, 0.6705, 0.1718, 0.6632, 0.1567, 0.66, 0.1105, 0.674, 0.06505, 0.7237, 0.07865, 0.6955, 0.1336, 0.7537, 0.1789, 0.803, 0.1257, 0.8313, 0.1558, 0.7763, 0.2025, 0.6121, 0.09005, 0.6174, 0.06216, 0.674, 0.06505, 0.66, 0.1105, 0.9607, 0.1822, 0.9607, 0.2712, 0.8754, 0.2531, 0.8628, 0.2087, 0.7266, 0.1565, 0.7665, 0.09899, 0.803, 0.1257, 0.7537, 0.1789, 0.555, 0.07126, 0.6174, 0.06216, 0.6121, 0.09005, 0.6955, 0.1336, 0.7237, 0.07865, 0.7665, 0.09899, 0.7266, 0.1565, 0.7665, 0.09899, 0.8111, 0.01691, 0.8674, 0.05057, 0.803, 0.1257, 0.7656, 0.2752, 0.7915, 0.2976, 0.7664, 0.3381, 0.7324, 0.3202, 0.555, 0.07126, 0.609, 0.02973, 0.6174, 0.06216, 0.7237, 0.07865, 0.7451, 0.0002895, 0.8111, 0.01691, 0.7665, 0.09899, 0.8628, 0.2087, 0.8754, 0.2531, 0.8241, 0.268, 0.8062, 0.2401, 0.674, 0.06505, 0.675, 0.004082, 0.7451, 0.0002895, 0.7237, 0.07865, 0.803, 0.1257, 0.8674, 0.05057, 0.9128, 0.09181, 0.8313, 0.1558, 0.6174, 0.06216, 0.609, 0.02973, 0.675, 0.004082, 0.674, 0.06505, 0.8062, 0.2401, 0.8241, 0.268, 0.7915, 0.2976, 0.7656, 0.2752, 0.7329, 0.2445, 0.7485, 0.2593, 0.711, 0.3052, 0.6928, 0.29, 0.8478, 0.1807, 0.8628, 0.2087, 0.8062, 0.2401, 0.7916, 0.22, 0.7763, 0.2025, 0.7916, 0.22, 0.7485, 0.2593, 0.7329, 0.2445, 0.9403, 0.1305, 0.9607, 0.1822, 0.8628, 0.2087, 0.8478, 0.1807, 0.6705, 0.363, 0.6993, 0.3803, 0.6603, 0.4724, 0.615, 0.4493, 0.711, 0.3052, 0.7324, 0.3202, 0.6993, 0.3803, 0.6705, 0.363, 0.6928, 0.29, 0.711, 0.3052, 0.6705, 0.363, 0.646, 0.3454, 0.646, 0.3454, 0.6705, 0.363, 0.615, 0.4493, 0.58, 0.4223, 0.9128, 0.09181, 0.9403, 0.1305, 0.8478, 0.1807, 0.8313, 0.1558, 0.8313, 0.1558, 0.8478, 0.1807, 0.7916, 0.22, 0.7763, 0.2025, 0.7916, 0.22, 0.8062, 0.2401, 0.7656, 0.2752, 0.7485, 0.2593, 0.7485, 0.2593, 0.7656, 0.2752, 0.7324, 0.3202, 0.711, 0.3052, 0.835, 0.5283, 0.8243, 0.5395, 0.8145, 0.5352, 0.8163, 0.5194, 0.0705, 0.917, 0.08347, 0.9522, 0.0425, 0.9522, 0.05282, 0.9188, 0.0359, 0.9068, 0.008538, 0.9241, 0.0002895, 0.8918, 0.03001, 0.89, 0.7435, 0.6725, 0.755, 0.6094, 0.8276, 0.6231, 0.8162, 0.6862, 0.81, 0.5546, 0.8122, 0.5522, 0.8137, 0.5531, 0.814, 0.556, 0.8393, 0.5722, 0.8257, 0.5617, 0.8293, 0.5509, 0.8453, 0.5498, 0.7879, 0.5767, 0.8018, 0.5629, 0.8156, 0.5674, 0.8186, 0.5857, 0.7923, 0.5252, 0.8028, 0.5388, 0.7973, 0.5476, 0.7795, 0.5433, 0.8147, 0.5523, 0.8144, 0.5521, 0.8149, 0.5511, 0.8153, 0.5511, 0.8098, 0.5472, 0.8121, 0.5497, 0.8114, 0.5507, 0.8084, 0.5501, 0.8172, 0.5471, 0.8146, 0.5498, 0.8134, 0.5491, 0.8137, 0.5459, 0.8173, 0.5546, 0.8147, 0.5523, 0.8153, 0.5511, 0.8185, 0.5511, 0.814, 0.556, 0.8137, 0.5531, 0.8147, 0.5523, 0.8173, 0.5546, 0.8156, 0.5674, 0.814, 0.556, 0.8173, 0.5546, 0.8257, 0.5617, 0.8257, 0.5617, 0.8173, 0.5546, 0.8185, 0.5511, 0.8293, 0.5509, 0.8185, 0.5511, 0.8153, 0.5511, 0.8146, 0.5498, 0.8172, 0.5471, 0.8293, 0.5509, 0.8185, 0.5511, 0.8172, 0.5471, 0.8243, 0.5395, 0.8243, 0.5395, 0.8172, 0.5471, 0.8137, 0.5459, 0.8145, 0.5352, 0.8137, 0.5459, 0.8134, 0.5491, 0.8121, 0.5497, 0.8098, 0.5472, 0.8145, 0.5352, 0.8137, 0.5459, 0.8098, 0.5472, 0.8028, 0.5388, 0.8028, 0.5388, 0.8098, 0.5472, 0.8084, 0.5501, 0.7973, 0.5476, 0.8146, 0.5498, 0.8143, 0.5501, 0.8134, 0.5495, 0.8134, 0.5491, 0.8137, 0.5531, 0.8137, 0.5527, 0.8144, 0.5521, 0.8147, 0.5523, 0.8153, 0.5511, 0.8149, 0.5511, 0.8143, 0.5501, 0.8146, 0.5498, 0.8163, 0.5194, 0.8145, 0.5352, 0.8028, 0.5388, 0.7923, 0.5252, 0.8211, 0.4909, 0.8163, 0.5194, 0.7923, 0.5252, 0.774, 0.4975, 0.774, 0.4975, 0.7923, 0.5252, 0.7795, 0.5433, 0.7435, 0.5319, 0.7795, 0.5433, 0.7973, 0.5476, 0.8018, 0.5629, 0.7879, 0.5767, 0.7435, 0.5319, 0.7795, 0.5433, 0.7879, 0.5767, 0.755, 0.6094, 0.755, 0.6094, 0.7879, 0.5767, 0.8186, 0.5857, 0.8276, 0.6231, 0.8186, 0.5857, 0.8156, 0.5674, 0.8257, 0.5617, 0.8393, 0.5722, 0.8276, 0.6231, 0.8186, 0.5857, 0.8393, 0.5722, 0.8672, 0.5905, 0.8672, 0.5905, 0.8393, 0.5722, 0.8453, 0.5498, 0.8744, 0.5461, 0.8084, 0.5501, 0.8114, 0.5507, 0.8122, 0.5522, 0.81, 0.5546, 0.7973, 0.5476, 0.8084, 0.5501, 0.81, 0.5546, 0.8018, 0.5629, 0.8018, 0.5629, 0.81, 0.5546, 0.814, 0.556, 0.8156, 0.5674, 0.03001, 0.89, 0.0002895, 0.8918, 0.01373, 0.8519, 0.04518, 0.863, 0.04731, 0.892, 0.03001, 0.89, 0.04518, 0.863, 0.05581, 0.8819, 0.05581, 0.8819, 0.04518, 0.863, 0.08213, 0.8574, 0.06836, 0.882, 0.05282, 0.9188, 0.0425, 0.9522, 0.008538, 0.9241, 0.0359, 0.9068, 0.05401, 0.9065, 0.05282, 0.9188, 0.0359, 0.9068, 0.04858, 0.8987, 0.04858, 0.8987, 0.0359, 0.9068, 0.03001, 0.89, 0.04731, 0.892, 0.08662, 0.9034, 0.1144, 0.9189, 0.08347, 0.9522, 0.0705, 0.917, 0.07498, 0.8997, 0.08662, 0.9034, 0.0705, 0.917, 0.06535, 0.9036, 0.06535, 0.9036, 0.0705, 0.917, 0.05282, 0.9188, 0.05401, 0.9065, 0.8453, 0.5498, 0.8293, 0.5509, 0.8243, 0.5395, 0.835, 0.5283, 0.8744, 0.5461, 0.8453, 0.5498, 0.835, 0.5283, 0.8531, 0.5092, 0.8531, 0.5092, 0.835, 0.5283, 0.8163, 0.5194, 0.8211, 0.4909, 0.08213, 0.8574, 0.1167, 0.854, 0.1196, 0.8855, 0.08907, 0.8847, 0.06836, 0.882, 0.08213, 0.8574, 0.08907, 0.8847, 0.073, 0.8881, 0.073, 0.8881, 0.08907, 0.8847, 0.08662, 0.9034, 0.07498, 0.8997, 0.8006, 0.791, 0.8006, 0.791, 0.8006, 0.791, 0.8005, 0.791, 0.8007, 0.7911, 0.8007, 0.7911, 0.8006, 0.7911, 0.8007, 0.791, 0.8006, 0.7912, 0.8006, 0.7911, 0.8006, 0.7911, 0.8006, 0.7911, 0.8005, 0.7911, 0.8005, 0.7911, 0.8005, 0.7911, 0.8005, 0.7911, 0.8006, 0.791, 0.8006, 0.791, 0.8006, 0.791, 0.8006, 0.791, 0.8007, 0.7911, 0.8007, 0.7911, 0.8007, 0.7911, 0.8007, 0.7911, 0.8005, 0.7911, 0.8006, 0.7911, 0.8006, 0.7911, 0.8006, 0.7912, 0.8006, 0.791, 0.8006, 0.791, 0.8006, 0.791, 0.8006, 0.791, 0.8007, 0.7911, 0.8007, 0.7911, 0.8007, 0.7911, 0.8007, 0.7911, 0.8006, 0.7912, 0.8006, 0.7911, 0.8006, 0.7911, 0.8006, 0.7912, 0.8005, 0.7911, 0.8005, 0.7911, 0.8005, 0.7911, 0.8005, 0.7911, 0.8005, 0.7911, 0.8005, 0.7911, 0.8005, 0.7911, 0.8005, 0.7911, 0.8006, 0.791, 0.8006, 0.791, 0.8006, 0.791, 0.8006, 0.791, 0.8007, 0.7911, 0.8006, 0.7911, 0.8007, 0.7911, 0.8007, 0.7911, 0.8005, 0.7911, 0.8006, 0.7911, 0.8006, 0.7911, 0.8005, 0.7911, 0.8006, 0.791, 0.8006, 0.791, 0.8006, 0.791, 0.8006, 0.791, 0.8007, 0.7911, 0.8007, 0.7911, 0.8007, 0.7911, 0.8007, 0.7911, 0.8006, 0.7912, 0.8006, 0.7911, 0.8006, 0.7911, 0.8006, 0.7912, 0.8005, 0.791, 0.8005, 0.7911, 0.8005, 0.7911, 0.8005, 0.7911, 0.8007, 0.791, 0.8006, 0.791, 0.8006, 0.791, 0.8006, 0.791, 0.8007, 0.7911, 0.8006, 0.7911, 0.8006, 0.7911, 0.8007, 0.7911, 0.8005, 0.7911, 0.8005, 0.7911, 0.8006, 0.7911, 0.8005, 0.7911, 0.8006, 0.791, 0.8006, 0.791, 0.8006, 0.791, 0.8006, 0.791, 0.8007, 0.7911, 0.8007, 0.7911, 0.8007, 0.7911, 0.8007, 0.7911, 0.8006, 0.7912, 0.8006, 0.7911, 0.8006, 0.7911, 0.8006, 0.7912, 0.8005, 0.791, 0.8006, 0.791, 0.8005, 0.7911, 0.8005, 0.791, 0.8007, 0.791, 0.8006, 0.7911, 0.8006, 0.791, 0.8007, 0.791, 0.8006, 0.7911, 0.8006, 0.7911, 0.8006, 0.7911, 0.8007, 0.7911, 0.8005, 0.7911, 0.8005, 0.7911, 0.8005, 0.7911, 0.8005, 0.7911, 0.8006, 0.791, 0.8006, 0.791, 0.8006, 0.791, 0.8006, 0.791, 0.8007, 0.7911, 0.8007, 0.7911, 0.8007, 0.7911, 0.8007, 0.7911, 0.8006, 0.7912, 0.8006, 0.7911, 0.8006, 0.7911, 0.8006, 0.7912, 0.5587, 0.5013, 0.5724, 0.5372, 0.5545, 0.5796, 0.5186, 0.5541, 0.7429, 0.6686, 0.6562, 0.6284, 0.6803, 0.5875, 0.7429, 0.5305, 0.6436, 0.4909, 0.6384, 0.5426, 0.5724, 0.5372, 0.5587, 0.5013, 0.5186, 0.5541, 0.5545, 0.5796, 0.5559, 0.6227, 0.4909, 0.6238, 0.8122, 0.5522, 0.8125, 0.5519, 0.8137, 0.5527, 0.8137, 0.5531, 0.8121, 0.5497, 0.8124, 0.55, 0.8117, 0.5507, 0.8114, 0.5507, 0.8114, 0.5507, 0.8117, 0.5507, 0.8125, 0.5519, 0.8122, 0.5522, 0.8134, 0.5491, 0.8134, 0.5495, 0.8124, 0.55, 0.8121, 0.5497, 0.5545, 0.5796, 0.5758, 0.581, 0.575, 0.6064, 0.5559, 0.6227, 0.5815, 0.6431, 0.5875, 0.6284, 0.6173, 0.6328, 0.623, 0.654, 0.5559, 0.6227, 0.575, 0.6064, 0.5875, 0.6284, 0.5815, 0.6431, 0.623, 0.654, 0.6173, 0.6328, 0.6431, 0.6146, 0.6562, 0.6284, 0.7429, 0.5305, 0.6803, 0.5875, 0.6384, 0.5426, 0.6436, 0.4909, 0.6377, 0.7163, 0.623, 0.654, 0.6562, 0.6284, 0.7429, 0.6686, 0.4909, 0.6238, 0.5559, 0.6227, 0.5815, 0.6431, 0.5325, 0.7044, 0.5325, 0.7044, 0.5815, 0.6431, 0.623, 0.654, 0.6377, 0.7163, 0.6384, 0.5426, 0.6218, 0.5658, 0.5848, 0.5624, 0.5724, 0.5372, 0.6562, 0.6284, 0.6431, 0.6146, 0.6513, 0.5863, 0.6803, 0.5875, 0.5724, 0.5372, 0.5848, 0.5624, 0.5758, 0.581, 0.5545, 0.5796, 0.6803, 0.5875, 0.6513, 0.5863, 0.6218, 0.5658, 0.6384, 0.5426, 0.6431, 0.6146, 0.6415, 0.6023, 0.6373, 0.5895, 0.6513, 0.5863, 0.6513, 0.5863, 0.6373, 0.5895, 0.6298, 0.5799, 0.6218, 0.5658, 0.6218, 0.5658, 0.6298, 0.5799, 0.6053, 0.5678, 0.5848, 0.5624, 0.5848, 0.5624, 0.6053, 0.5678, 0.5811, 0.5734, 0.5758, 0.581, 0.6037, 0.6093, 0.5995, 0.6105, 0.5985, 0.6102, 0.6004, 0.6091, 0.5959, 0.611, 0.5971, 0.6106, 0.5976, 0.611, 0.5963, 0.6121, 0.5915, 0.606, 0.5965, 0.61, 0.5971, 0.6106, 0.5959, 0.611, 0.6191, 0.5979, 0.6155, 0.5997, 0.6127, 0.5963, 0.6147, 0.5931, 0.6097, 0.6011, 0.6155, 0.5997, 0.6156, 0.6043, 0.6112, 0.6059, 0.6081, 0.596, 0.6127, 0.5963, 0.6155, 0.5997, 0.6097, 0.6011, 0.6034, 0.5979, 0.6081, 0.596, 0.6097, 0.6011, 0.6042, 0.6028, 0.6042, 0.6028, 0.6097, 0.6011, 0.6112, 0.6059, 0.6054, 0.6059, 0.6004, 0.6091, 0.5985, 0.6102, 0.5983, 0.6098, 0.5998, 0.6077, 0.6147, 0.5931, 0.6127, 0.5963, 0.6081, 0.596, 0.6075, 0.5916, 0.6194, 0.6055, 0.6156, 0.6043, 0.6155, 0.5997, 0.6191, 0.5979, 0.6075, 0.5916, 0.6081, 0.596, 0.6034, 0.5979, 0.6007, 0.5946, 0.5983, 0.6105, 0.5985, 0.6102, 0.5995, 0.6105, 0.5993, 0.6113, 0.5979, 0.61, 0.5983, 0.6098, 0.5985, 0.6102, 0.5983, 0.6105, 0.5993, 0.6113, 0.5995, 0.6105, 0.6019, 0.6104, 0.6018, 0.6122, 0.5975, 0.6093, 0.598, 0.6091, 0.5983, 0.6098, 0.5979, 0.61, 0.6084, 0.6083, 0.6019, 0.6104, 0.5995, 0.6105, 0.6037, 0.6093, 0.5963, 0.6121, 0.5976, 0.611, 0.5979, 0.6125, 0.5964, 0.615, 0.6099, 0.6115, 0.6018, 0.6122, 0.6019, 0.6104, 0.6084, 0.6083, 0.5998, 0.6077, 0.5983, 0.6098, 0.598, 0.6091, 0.5986, 0.6053, 0.5967, 0.6048, 0.5975, 0.6093, 0.5965, 0.61, 0.5915, 0.606, 0.5811, 0.5734, 0.5917, 0.6103, 0.5758, 0.581, 0.5758, 0.581, 0.5917, 0.6103, 0.575, 0.6064, 0.5917, 0.6103, 0.5902, 0.6143, 0.575, 0.6064, 0.575, 0.6064, 0.5902, 0.6143, 0.5875, 0.6284, 0.5932, 0.6211, 0.5964, 0.615, 0.5986, 0.6159, 0.5902, 0.6143, 0.5932, 0.6211, 0.5875, 0.6284, 0.5875, 0.6284, 0.5932, 0.6211, 0.6173, 0.6328, 0.5932, 0.6211, 0.5986, 0.6159, 0.6173, 0.6328, 0.6431, 0.6146, 0.6173, 0.6328, 0.6415, 0.6023, 0.6415, 0.6023, 0.6173, 0.6328, 0.5986, 0.6159, 0.6147, 0.6279, 0.6007, 0.5946, 0.5967, 0.6048, 0.5915, 0.606, 0.5811, 0.5734, 0.6042, 0.6028, 0.5998, 0.6077, 0.5986, 0.6053, 0.6034, 0.5979, 0.6194, 0.6055, 0.6099, 0.6115, 0.6084, 0.6083, 0.6156, 0.6043, 0.5902, 0.6143, 0.5963, 0.6121, 0.5964, 0.615, 0.5932, 0.6211, 0.6156, 0.6043, 0.6084, 0.6083, 0.6037, 0.6093, 0.6112, 0.6059, 0.6054, 0.6059, 0.6004, 0.6091, 0.5998, 0.6077, 0.6042, 0.6028, 0.5811, 0.5734, 0.5915, 0.606, 0.5959, 0.611, 0.5917, 0.6103, 0.5917, 0.6103, 0.5959, 0.611, 0.5963, 0.6121, 0.5902, 0.6143, 0.6112, 0.6059, 0.6037, 0.6093, 0.6004, 0.6091, 0.6054, 0.6059, 0.5979, 0.6125, 0.5986, 0.6159, 0.5964, 0.615, 0.6415, 0.6023, 0.6147, 0.6279, 0.6099, 0.6115, 0.6194, 0.6055, 0.6034, 0.5979, 0.5986, 0.6053, 0.5967, 0.6048, 0.6007, 0.5946, 0.5986, 0.6053, 0.598, 0.6091, 0.5975, 0.6093, 0.5967, 0.6048, 0.6147, 0.6279, 0.5986, 0.6159, 0.6018, 0.6122, 0.6099, 0.6115, 0.5965, 0.61, 0.5975, 0.6093, 0.5979, 0.61, 0.5971, 0.6106, 0.5979, 0.6125, 0.5993, 0.6113, 0.6018, 0.6122, 0.5986, 0.6159, 0.5971, 0.6106, 0.5979, 0.61, 0.5983, 0.6105, 0.5976, 0.611, 0.5976, 0.611, 0.5983, 0.6105, 0.5993, 0.6113, 0.5979, 0.6125, 0.6053, 0.5678, 0.6075, 0.5916, 0.6007, 0.5946, 0.5811, 0.5734, 0.6415, 0.6023, 0.6194, 0.6055, 0.6191, 0.5979, 0.6373, 0.5895, 0.6298, 0.5799, 0.6147, 0.5931, 0.6075, 0.5916, 0.6053, 0.5678, 0.6373, 0.5895, 0.6191, 0.5979, 0.6147, 0.5931, 0.6298, 0.5799])
me_icosphere.materials.append(mat_material_001)
me_icosphere.use_remesh_preserve_volume = False
me_icosphere.use_remesh_preserve_attributes = False
me_icosphere.use_mirror_vertex_groups = False
me_icosphere.update()
arm_armature_004 = bpy.data.armatures.new('Armature.004')  # bones are not reproduced

# ---- objects
ob_armature_004 = bpy.data.objects.new('Armature.004', arm_armature_004)
ob_icosphere = bpy.data.objects.new('Icosphere', me_icosphere)
ob_lamp = bpy.data.objects.new('Lamp', light_lamp)
ob_camera = bpy.data.objects.new('Camera', cam_camera)

# ---- transforms, parenting, visibility, modifiers, constraints
ob_armature_004.location = (0.0, 0.0, 1.047)
ob_armature_004.hide_viewport = True
ob_armature_004.lineart.crease_threshold = 0.0
ob_icosphere.parent = ob_armature_004
ob_icosphere.matrix_parent_inverse = Matrix(((1.0, 0.0, 0.0, -0.0), (0.0, 1.0, 0.0, -0.0), (0.0, 0.0, 1.0, -1.047), (0.0, 0.0, 0.0, 1.0)))
ob_icosphere.location = (-1.192e-07, -9.313e-10, 0.82)
ob_icosphere.lineart.crease_threshold = 0.0
_vg = ob_icosphere.vertex_groups.new(name='Body')
for _i, _w in zip([146, 147, 148, 149, 150, 151, 152, 153, 154, 155, 156, 157, 158, 159, 160, 162, 163, 164, 165, 166, 167, 168, 169, 170, 171, 172, 173, 174, 175, 176, 177, 178, 179, 180, 181, 182, 183, 184, 185, 186, 187, 188, 189, 190, 203, 204, 206, 211, 213, 214, 240, 241, 494, 495, 496, 497, 498, 499, 500, 501, 502, 503, 504, 505, 506, 507, 508, 509, 510, 511, 512, 513, 514, 515, 516, 517, 518, 519, 520, 521, 522, 524, 525, 526, 527, 528, 529, 530, 531, 532, 533, 534, 535, 536, 537, 538, 539, 540, 541, 542, 543, 544, 545, 546, 547, 548, 549, 550, 551, 552, 553, 554, 555, 556, 557, 570, 571, 573, 578, 580, 581, 607, 608, 610], [1.0, 1.0, 1.0, 1.0, 1.0, 1.0, 1.0, 1.0, 1.0, 1.0, 1.0, 1.0, 1.0, 1.0, 1.0, 1.0, 1.0, 1.0, 1.0, 1.0, 1.0, 1.0, 1.0, 1.0, 1.0, 1.0, 1.0, 1.0, 1.0, 1.0, 1.0, 1.0, 1.0, 1.0, 1.0, 1.0, 1.0, 1.0, 1.0, 1.0, 1.0, 1.0, 1.0, 1.0, 1.0, 1.0, 1.0, 0.06186, 0.08917, 0.01428, 0.04713, 0.06844, 1.0, 1.0, 1.0, 1.0, 1.0, 1.0, 1.0, 1.0, 1.0, 1.0, 1.0, 1.0, 1.0, 1.0, 1.0, 1.0, 1.0, 1.0, 1.0, 1.0, 1.0, 1.0, 1.0, 1.0, 1.0, 1.0, 1.0, 1.0, 1.0, 1.0, 1.0, 1.0, 1.0, 1.0, 1.0, 1.0, 1.0, 1.0, 1.0, 1.0, 1.0, 1.0, 1.0, 1.0, 1.0, 1.0, 1.0, 1.0, 1.0, 1.0, 1.0, 1.0, 1.0, 1.0, 1.0, 1.0, 1.0, 1.0, 1.0, 1.0, 1.0, 1.0, 1.0, 1.0, 1.0, 1.0, 1.0, 1.0, 1.0, 1.0, 1.0, 1.0]): _vg.add([_i], _w, 'REPLACE')
_vg = ob_icosphere.vertex_groups.new(name='Bone.001')
for _i, _w in zip([19, 21, 23, 25, 27, 29, 31, 33, 35, 37, 39, 41, 43, 45, 47, 49, 51, 53, 55, 57, 59, 61, 63, 65, 67, 69, 71, 73, 75, 77, 79, 81, 82, 83, 84, 85, 86, 87, 88, 89, 90, 91, 92, 93, 94, 95, 96, 97, 98, 99, 100, 101, 102, 103, 104, 105, 106, 107, 108, 109, 110, 111, 112, 113, 114, 115, 116, 117, 118, 119, 120, 121, 122, 123, 124, 125, 126, 127, 128, 129, 130, 131, 132, 133, 134, 135, 136, 137, 138, 139, 140, 141, 142, 143, 144, 145, 161, 244, 245, 246, 247, 248, 249, 250, 251, 252, 253, 254, 255, 256, 257, 258, 259, 260, 261, 262, 263, 264, 265, 266, 267, 268, 269, 270, 271, 272, 273, 274, 275], [1.0, 1.0, 1.0, 1.0, 1.0, 1.0, 1.0, 1.0, 1.0, 1.0, 1.0, 1.0, 1.0, 1.0, 1.0, 1.0, 1.0, 1.0, 1.0, 1.0, 1.0, 1.0, 1.0, 1.0, 1.0, 1.0, 1.0, 1.0, 1.0, 1.0, 1.0, 1.0, 1.0, 1.0, 1.0, 1.0, 1.0, 1.0, 1.0, 1.0, 1.0, 1.0, 1.0, 1.0, 1.0, 1.0, 1.0, 1.0, 1.0, 1.0, 1.0, 1.0, 1.0, 1.0, 1.0, 1.0, 1.0, 1.0, 1.0, 1.0, 1.0, 1.0, 1.0, 1.0, 0.1135, 0.1116, 0.1096, 0.1075, 0.1053, 0.1032, 0.1013, 0.09954, 0.0981, 0.09704, 0.09641, 0.09623, 0.09652, 0.09727, 0.09843, 0.09994, 0.1017, 0.1038, 0.1059, 0.108, 0.1101, 0.1121, 0.1139, 0.1154, 0.1166, 0.1175, 0.118, 0.1182, 0.1179, 0.1173, 0.1164, 0.1151, 1.0, 1.0, 1.0, 1.0, 1.0, 1.0, 1.0, 1.0, 1.0, 1.0, 1.0, 1.0, 1.0, 1.0, 1.0, 1.0, 1.0, 1.0, 1.0, 1.0, 1.0, 1.0, 1.0, 1.0, 1.0, 1.0, 1.0, 1.0, 1.0, 1.0, 1.0, 1.0, 1.0]): _vg.add([_i], _w, 'REPLACE')
_vg = ob_icosphere.vertex_groups.new(name='Bone.002')
for _i, _w in zip([0, 1, 2, 3, 4, 5, 6, 7, 8, 9, 10, 11, 12, 13, 14, 15, 16, 17, 18, 20, 22, 24, 26, 28, 30, 32, 34, 36, 38, 40, 42, 44, 46, 48, 50, 52, 54, 56, 58, 60, 62, 64, 66, 68, 70, 72, 74, 76, 78, 80, 82, 83, 84, 85, 86, 87, 88, 89, 90, 91, 92, 93, 94, 95, 96, 97, 98, 99, 100, 101, 102, 103, 104, 105, 106, 107, 108, 109, 110, 111, 112, 113, 114, 115, 116, 117, 118, 119, 120, 121, 122, 123, 124, 125, 126, 127, 128, 129, 130, 131, 132, 133, 134, 135, 136, 137, 138, 139, 140, 141, 142, 143, 144, 145], [1.0, 1.0, 1.0, 1.0, 1.0, 1.0, 1.0, 1.0, 1.0, 1.0, 1.0, 1.0, 1.0, 1.0, 1.0, 1.0, 1.0, 1.0, 0.9767, 0.9772, 0.9778, 0.9785, 0.9792, 0.9799, 0.9806, 0.9812, 0.9818, 0.9822, 0.9826, 0.9828, 0.9829, 0.9828, 0.9826, 0.9823, 0.9818, 0.9812, 0.9806, 0.9799, 0.9792, 0.9785, 0.9778, 0.9772, 0.9767, 0.9763, 0.9759, 0.9757, 0.9757, 0.9757, 0.9759, 0.9762, 0.06321, 0.06237, 0.0614, 0.06036, 0.05927, 0.05817, 0.05712, 0.05615, 0.0553, 0.05462, 0.05413, 0.05386, 0.05382, 0.05401, 0.05443, 0.05505, 0.05584, 0.05678, 0.05781, 0.05889, 0.05999, 0.06106, 0.06205, 0.06294, 0.0637, 0.06429, 0.06471, 0.06494, 0.06498, 0.06481, 0.06446, 0.06392, 0.8865, 0.8884, 0.8904, 0.8925, 0.8947, 0.8968, 0.8987, 0.9005, 0.9019, 0.903, 0.9036, 0.9038, 0.9035, 0.9027, 0.9016, 0.9001, 0.8983, 0.8962, 0.8941, 0.892, 0.8899, 0.8879, 0.8861, 0.8846, 0.8834, 0.8825, 0.882, 0.8818, 0.8821, 0.8827, 0.8836, 0.8849]): _vg.add([_i], _w, 'REPLACE')
_vg = ob_icosphere.vertex_groups.new(name='Bone.003')
for _i, _w in zip([191, 192, 193, 194, 195, 196, 197, 198, 199, 200, 201, 202, 205, 207, 208, 209, 210, 211, 212, 213, 214, 215, 216, 217, 218, 219, 220, 221, 222, 223, 224, 225, 226, 227, 228, 229, 230, 231, 232, 233, 234, 235, 236, 237, 238, 239, 240, 241, 242, 243, 276, 277, 278, 279, 280, 281, 282, 283, 284, 285, 286, 287, 288, 289, 290, 291, 292, 293, 294, 296, 297, 298], [0.9848, 0.9714, 0.9947, 0.9819, 0.959, 0.9595, 0.9716, 0.9697, 0.217, 0.207, 0.2021, 0.1873, 0.9735, 0.9794, 0.9911, 0.9967, 0.9757, 0.9336, 0.9876, 0.9045, 0.9607, 0.9582, 0.973, 0.9772, 0.9653, 0.9795, 0.9867, 0.9914, 0.9834, 0.1934, 0.164, 0.1606, 0.1693, 0.8411, 0.8153, 0.8235, 0.8461, 0.8528, 0.8419, 0.8201, 0.08421, 0.981, 0.9936, 0.9904, 0.8604, 0.9945, 0.9451, 0.9267, 0.9825, 0.9738, 0.1452, 0.1474, 0.1179, 0.1315, 0.1121, 0.1479, 0.1298, 0.1377, 0.01583, 0.0878, 0.07992, 0.08095, 0.06739, 0.07963, 0.08401, 0.07821, 0.0116, 0.02201, 0.01565, 0.01612, 0.009742, 0.02147]): _vg.add([_i], _w, 'REPLACE')
_vg = ob_icosphere.vertex_groups.new(name='Bone.004')
for _i, _w in zip([195, 196, 197, 198, 199, 200, 201, 202, 215, 216, 218, 223, 224, 225, 226, 227, 228, 229, 230, 231, 232, 233, 234, 238, 276, 277, 278, 279, 280, 281, 282, 283, 284, 285, 286, 287, 288, 289, 290, 291, 292, 293, 294, 295, 296, 297, 298, 299, 300, 301, 302, 303, 304, 305, 306, 308, 309, 310, 311, 312, 313, 314, 315, 316, 322, 324, 329, 331, 332, 333, 334, 335, 336, 337, 338, 339, 340, 342, 346, 347], [0.02392, 0.02288, 0.004334, 0.006555, 0.7184, 0.7522, 0.7727, 0.7939, 0.02508, 0.001488, 0.01335, 0.7556, 0.8202, 0.8063, 0.8079, 0.1537, 0.1706, 0.1673, 0.15, 0.1438, 0.1526, 0.1681, 0.6898, 0.1335, 0.7762, 0.7859, 0.857, 0.8365, 0.8309, 0.7481, 0.8331, 0.8217, 0.6524, 0.7524, 0.858, 0.8523, 0.7346, 0.6345, 0.8258, 0.8239, 0.7443, 0.8801, 0.8649, 0.6536, 0.5457, 0.8386, 0.8462, 0.1931, 0.7766, 0.8572, 0.8286, 0.2139, 0.163, 0.8389, 0.8686, 0.4649, 0.5023, 0.5015, 0.06971, 0.1621, 0.3365, 0.09183, 0.4426, 0.4504, 0.1139, 0.05015, 0.186, 0.07686, 0.1738, 0.07717, 0.4526, 0.001519, 0.5215, 0.5506, 0.5431, 0.2094, 0.4867, 0.02353, 0.0392, 0.1405]): _vg.add([_i], _w, 'REPLACE')
_vg = ob_icosphere.vertex_groups.new(name='Bone.005')
for _i, _w in zip([199, 200, 223, 225, 234, 276, 277, 278, 279, 280, 281, 282, 283, 284, 285, 286, 287, 288, 289, 290, 291, 292, 293, 294, 295, 296, 297, 298, 299, 300, 301, 302, 303, 304, 305, 306, 307, 308, 309, 310, 311, 312, 313, 314, 315, 316, 318, 319, 320, 321, 322, 323, 324, 325, 326, 327, 328, 329, 330, 331, 332, 333, 334, 335, 336, 337, 338, 339, 340, 341, 342, 345, 346, 347], [0.0531, 0.02219, 0.03205, 0.005034, 0.1754, 0.06237, 0.05908, 0.001941, 0.01863, 0.04425, 0.08556, 0.03033, 0.02651, 0.2236, 0.1382, 0.06556, 0.0719, 0.1622, 0.2376, 0.09935, 0.09301, 0.2028, 0.09283, 0.1112, 0.2636, 0.354, 0.1592, 0.1177, 0.4238, 0.2606, 0.1391, 0.1614, 0.6796, 0.6189, 0.1548, 0.1413, 0.09736, 0.6631, 0.5235, 0.5053, 0.8937, 0.8259, 0.6619, 0.7883, 0.5554, 0.5497, 0.02077, 0.155, 0.1514, 0.03589, 0.6424, 0.2731, 0.5157, 0.1201, 0.348, 0.2669, 0.4924, 0.5924, 0.1692, 0.5942, 0.7206, 0.3739, 0.4347, 0.8079, 0.5159, 0.4608, 0.4588, 0.785, 0.5118, 0.1498, 0.7305, 0.1075, 0.8318, 0.8037]): _vg.add([_i], _w, 'REPLACE')
_vg = ob_icosphere.vertex_groups.new(name='Bone.006')
for _i, _w in zip([234, 284, 288, 289, 295, 296, 299, 303, 304, 307, 311, 314, 317, 318, 319, 320, 321, 322, 323, 324, 325, 326, 327, 328, 329, 330, 331, 332, 333, 334, 335, 341, 342, 343, 344, 345, 346, 347], [0.05056, 0.09104, 0.02153, 0.04639, 0.06212, 0.06719, 0.3755, 0.09462, 0.2102, 0.9335, 0.0226, 0.1196, 1.0, 0.9685, 0.8239, 0.8281, 0.9616, 0.2382, 0.7392, 0.4336, 0.8775, 0.6608, 0.7395, 0.5039, 0.2165, 0.8172, 0.3284, 0.1045, 0.5449, 0.1002, 0.1659, 0.8474, 0.2317, 0.9886, 0.9812, 0.8864, 0.1226, 0.05354]): _vg.add([_i], _w, 'REPLACE')
_vg = ob_icosphere.vertex_groups.new(name='Bone.007')
for _i, _w in zip([558, 559, 560, 561, 562, 563, 564, 565, 566, 567, 568, 569, 572, 574, 575, 576, 577, 579, 582, 583, 584, 585, 586, 587, 588, 589, 590, 591, 592, 593, 594, 595, 596, 597, 598, 599, 600, 601, 602, 603, 604, 605, 606, 609, 643, 644, 645, 646, 647, 648, 649, 650, 651, 652, 653, 654, 655, 656, 657, 658, 659, 660, 661, 663, 664, 665], [0.9839, 0.9723, 0.9943, 0.982, 0.9589, 0.9595, 0.9715, 0.9697, 0.217, 0.207, 0.2021, 0.1873, 0.9794, 0.9782, 0.9893, 0.9967, 0.9774, 0.9863, 0.9582, 0.9729, 0.9772, 0.9653, 0.9798, 0.9867, 0.9912, 0.9831, 0.1934, 0.164, 0.1606, 0.1693, 0.8411, 0.8153, 0.8235, 0.8461, 0.8528, 0.8419, 0.8201, 0.08421, 0.9808, 0.9936, 0.9901, 0.8604, 0.9951, 0.9829, 0.1452, 0.1474, 0.1179, 0.1315, 0.1121, 0.1479, 0.1298, 0.1377, 0.01583, 0.0878, 0.07992, 0.08095, 0.06739, 0.07963, 0.08401, 0.07821, 0.0116, 0.02201, 0.01565, 0.01612, 0.009743, 0.02147]): _vg.add([_i], _w, 'REPLACE')
_vg = ob_icosphere.vertex_groups.new(name='Bone.008')
for _i, _w in zip([562, 563, 564, 565, 566, 567, 568, 569, 582, 583, 585, 590, 591, 592, 593, 594, 595, 596, 597, 598, 599, 600, 601, 605, 643, 644, 645, 646, 647, 648, 649, 650, 651, 652, 653, 654, 655, 656, 657, 658, 659, 660, 661, 662, 663, 664, 665, 666, 667, 668, 669, 670, 671, 672, 673, 675, 676, 677, 678, 679, 680, 681, 682, 683, 689, 691, 696, 698, 699, 700, 701, 702, 703, 704, 705, 706, 707, 709, 713, 714], [0.02392, 0.02288, 0.004334, 0.006555, 0.7184, 0.7522, 0.7727, 0.7939, 0.02508, 0.001488, 0.01335, 0.7556, 0.8202, 0.8063, 0.8079, 0.1537, 0.1706, 0.1673, 0.15, 0.1438, 0.1526, 0.1681, 0.6898, 0.1335, 0.7762, 0.7859, 0.857, 0.8365, 0.8309, 0.7481, 0.8331, 0.8217, 0.6524, 0.7524, 0.858, 0.8523, 0.7346, 0.6345, 0.8258, 0.8239, 0.7443, 0.8801, 0.8649, 0.6536, 0.5457, 0.8386, 0.8462, 0.1931, 0.7766, 0.8572, 0.8286, 0.2139, 0.163, 0.8389, 0.8686, 0.4649, 0.5023, 0.5015, 0.06971, 0.1621, 0.3365, 0.09183, 0.4426, 0.4504, 0.1139, 0.05015, 0.186, 0.07686, 0.1738, 0.07717, 0.4526, 0.001519, 0.5215, 0.5506, 0.5431, 0.2094, 0.4867, 0.02353, 0.0392, 0.1405]): _vg.add([_i], _w, 'REPLACE')
_vg = ob_icosphere.vertex_groups.new(name='Bone.009')
for _i, _w in zip([566, 567, 590, 592, 601, 643, 644, 645, 646, 647, 648, 649, 650, 651, 652, 653, 654, 655, 656, 657, 658, 659, 660, 661, 662, 663, 664, 665, 666, 667, 668, 669, 670, 671, 672, 673, 674, 675, 676, 677, 678, 679, 680, 681, 682, 683, 685, 686, 687, 688, 689, 690, 691, 692, 693, 694, 695, 696, 697, 698, 699, 700, 701, 702, 703, 704, 705, 706, 707, 708, 709, 712, 713, 714], [0.0531, 0.02219, 0.03205, 0.005034, 0.1754, 0.06237, 0.05908, 0.001941, 0.01863, 0.04425, 0.08556, 0.03033, 0.02651, 0.2236, 0.1382, 0.06556, 0.0719, 0.1622, 0.2376, 0.09935, 0.09301, 0.2028, 0.09283, 0.1112, 0.2636, 0.354, 0.1592, 0.1177, 0.4238, 0.2606, 0.1391, 0.1614, 0.6796, 0.6189, 0.1548, 0.1413, 0.09736, 0.6631, 0.5235, 0.5053, 0.8937, 0.8259, 0.6619, 0.7883, 0.5554, 0.5497, 0.02077, 0.155, 0.1514, 0.03589, 0.6424, 0.2731, 0.5157, 0.1201, 0.348, 0.2669, 0.4924, 0.5924, 0.1692, 0.5942, 0.7206, 0.3739, 0.4347, 0.8079, 0.5159, 0.4608, 0.4588, 0.785, 0.5118, 0.1498, 0.7305, 0.1075, 0.8318, 0.8037]): _vg.add([_i], _w, 'REPLACE')
_vg = ob_icosphere.vertex_groups.new(name='Bone.010')
for _i, _w in zip([601, 651, 655, 656, 662, 663, 666, 670, 671, 674, 678, 681, 684, 685, 686, 687, 688, 689, 690, 691, 692, 693, 694, 695, 696, 697, 698, 699, 700, 701, 702, 708, 709, 710, 711, 712, 713, 714], [0.05056, 0.09104, 0.02153, 0.04639, 0.06212, 0.06719, 0.3755, 0.09462, 0.2102, 0.9335, 0.0226, 0.1196, 1.0, 0.9685, 0.8239, 0.8281, 0.9616, 0.2382, 0.7392, 0.4336, 0.8775, 0.6608, 0.7395, 0.5039, 0.2165, 0.8172, 0.3284, 0.1045, 0.5449, 0.1002, 0.1659, 0.8474, 0.2317, 0.9886, 0.9812, 0.8864, 0.1226, 0.05354]): _vg.add([_i], _w, 'REPLACE')
_vg = ob_icosphere.vertex_groups.new(name='Bone.011')
for _i, _w in zip([367, 369, 371, 373, 375, 377, 379, 381, 383, 385, 387, 389, 391, 393, 395, 397, 399, 401, 403, 405, 407, 409, 411, 413, 415, 417, 419, 421, 423, 425, 427, 429, 430, 431, 432, 433, 434, 435, 436, 437, 438, 439, 440, 441, 442, 443, 444, 445, 446, 447, 448, 449, 450, 451, 452, 453, 454, 455, 456, 457, 458, 459, 460, 461, 462, 463, 464, 465, 466, 467, 468, 469, 470, 471, 472, 473, 474, 475, 476, 477, 478, 479, 480, 481, 482, 483, 484, 485, 486, 487, 488, 489, 490, 491, 492, 493, 523, 611, 612, 613, 614, 615, 616, 617, 618, 619, 620, 621, 622, 623, 624, 625, 626, 627, 628, 629, 630, 631, 632, 633, 634, 635, 636, 637, 638, 639, 640, 641, 642], [0.9982, 0.9982, 0.9982, 0.9983, 0.9983, 0.9984, 0.9984, 0.9984, 0.9985, 0.9985, 0.9985, 0.9985, 0.9985, 0.9985, 0.9985, 0.9984, 0.9984, 0.9984, 0.9983, 0.9983, 0.9982, 0.9982, 0.9982, 0.9981, 0.9981, 0.9981, 0.9981, 0.9981, 0.9981, 0.9981, 0.9981, 0.9981, 0.9368, 0.9376, 0.9386, 0.9397, 0.9408, 0.9418, 0.9429, 0.9439, 0.9447, 0.9454, 0.9459, 0.9462, 0.9462, 0.946, 0.9456, 0.945, 0.9442, 0.9432, 0.9422, 0.9411, 0.94, 0.9389, 0.9379, 0.937, 0.9363, 0.9357, 0.9353, 0.935, 0.935, 0.9352, 0.9355, 0.9361, 0.1135, 0.1116, 0.1096, 0.1075, 0.1054, 0.1032, 0.1013, 0.09954, 0.09811, 0.09705, 0.09641, 0.09623, 0.09653, 0.09727, 0.09843, 0.09994, 0.1017, 0.1038, 0.1059, 0.108, 0.1101, 0.1121, 0.1139, 0.1154, 0.1166, 0.1175, 0.118, 0.1182, 0.1179, 0.1173, 0.1164, 0.1151, 0.9993, 0.9983, 0.9984, 0.9984, 0.9984, 0.9985, 0.9985, 0.9986, 0.9986, 0.9986, 0.9986, 0.9986, 0.9987, 0.9986, 0.9986, 0.9986, 0.9986, 0.9986, 0.9985, 0.9985, 0.9985, 0.9984, 0.9984, 0.9983, 0.9983, 0.9983, 0.9983, 0.9983, 0.9982, 0.9983, 0.9983, 0.9983, 0.9983]): _vg.add([_i], _w, 'REPLACE')
_vg = ob_icosphere.vertex_groups.new(name='Bone.012')
for _i, _w in zip([348, 349, 350, 351, 352, 353, 354, 355, 356, 357, 358, 359, 360, 361, 362, 363, 364, 365, 366, 368, 370, 372, 374, 376, 378, 380, 382, 384, 386, 388, 390, 392, 394, 396, 398, 400, 402, 404, 406, 408, 410, 412, 414, 416, 418, 420, 422, 424, 426, 428, 430, 431, 432, 433, 434, 435, 436, 437, 438, 439, 440, 441, 442, 443, 444, 445, 446, 447, 448, 449, 450, 451, 452, 453, 454, 455, 456, 457, 458, 459, 460, 461, 462, 463, 464, 465, 466, 467, 468, 469, 470, 471, 472, 473, 474, 475, 476, 477, 478, 479, 480, 481, 482, 483, 484, 485, 486, 487, 488, 489, 490, 491, 492, 493], [1.0, 1.0, 1.0, 1.0, 1.0, 1.0, 1.0, 1.0, 1.0, 1.0, 1.0, 1.0, 1.0, 1.0, 1.0, 1.0, 1.0, 1.0, 0.9767, 0.9772, 0.9778, 0.9785, 0.9792, 0.9799, 0.9806, 0.9812, 0.9818, 0.9822, 0.9826, 0.9828, 0.9829, 0.9828, 0.9826, 0.9823, 0.9818, 0.9812, 0.9806, 0.9799, 0.9792, 0.9785, 0.9778, 0.9772, 0.9767, 0.9763, 0.9759, 0.9757, 0.9757, 0.9757, 0.9759, 0.9762, 0.06321, 0.06236, 0.06139, 0.06034, 0.05925, 0.05815, 0.05709, 0.05612, 0.05527, 0.05459, 0.0541, 0.05383, 0.05379, 0.05399, 0.05441, 0.05504, 0.05584, 0.05678, 0.05782, 0.05891, 0.06001, 0.06108, 0.06208, 0.06297, 0.06372, 0.06432, 0.06474, 0.06497, 0.065, 0.06483, 0.06447, 0.06392, 0.8865, 0.8884, 0.8904, 0.8925, 0.8946, 0.8968, 0.8987, 0.9005, 0.9019, 0.903, 0.9036, 0.9038, 0.9035, 0.9027, 0.9016, 0.9001, 0.8983, 0.8962, 0.8941, 0.892, 0.8899, 0.8879, 0.8861, 0.8846, 0.8834, 0.8825, 0.882, 0.8818, 0.8821, 0.8827, 0.8836, 0.8849]): _vg.add([_i], _w, 'REPLACE')
_m = ob_icosphere.modifiers.new('Armature.001', 'ARMATURE')
_m.object = ob_armature_004
ob_lamp.location = (4.076, 1.005, 6.724)
ob_lamp.rotation_euler = (0.6503, 0.05522, 1.866)
ob_lamp.lock_rotations_4d = False
ob_lamp.empty_display_type = 'ARROWS'
ob_lamp.color = (0.0, 0.0, 0.0, 0.0)
ob_lamp.lineart.crease_threshold = 0.0
ob_camera.location = (7.481, -6.508, 6.164)
ob_camera.rotation_euler = (1.109, 0.0, 0.8149)
ob_camera.lock_rotations_4d = False
ob_camera.empty_display_type = 'ARROWS'
ob_camera.color = (0.0, 0.0, 0.0, 0.0)
ob_camera.display_type = 'WIRE'
ob_camera.lineart.crease_threshold = 0.0

# ---- collection membership
col_collection_1.objects.link(ob_armature_004)
col_collection_1.objects.link(ob_icosphere)
col_collection_1.objects.link(ob_lamp)
col_collection_1.objects.link(ob_camera)

# ---- scene / render settings (as saved in the file)
scene.camera = ob_camera
scene.frame_start = 0; scene.frame_end = 50; scene.frame_set(51)
scene.render.engine = 'BLENDER_EEVEE_NEXT'
scene.render.resolution_percentage = 50
scene.render.dither_intensity = 0.0
scene.cycles.use_denoising = False
scene.cycles.samples = 128
scene.cycles.sampling_pattern = 'TABULATED_SOBOL'
scene.cycles.use_adaptive_sampling = False
scene.cycles.use_light_tree = False
scene.cycles.blur_glossy = 0.0
scene.cycles.sample_clamp_indirect = 0.0
scene.view_settings.view_transform = 'Standard'
bpy.context.view_layer.update()
